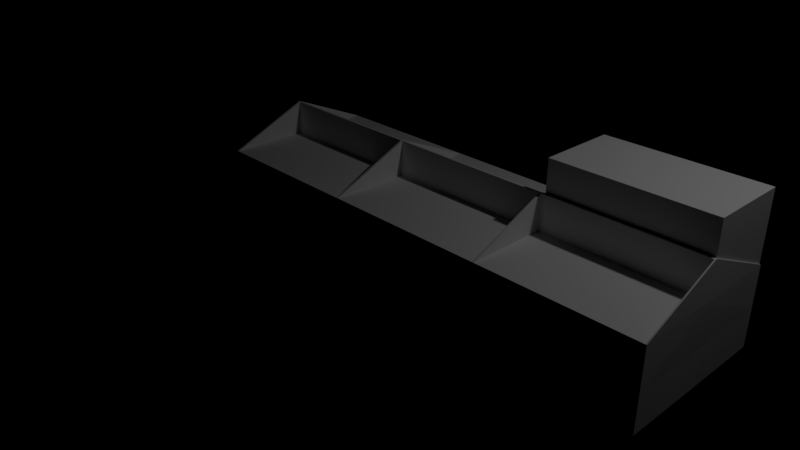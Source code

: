 # Source: capstoneProject_islandShelfs.blend  (saved by Blender 2.79.0; exported with 4.5.12 LTS)
import bpy
from mathutils import Matrix  # noqa: F401  (used for matrix-valued properties, if any)

bpy.ops.wm.read_factory_settings(use_empty=True)
scene = bpy.context.scene
scene.name = 'Scene'

# ---- collections
col_collection_1 = bpy.data.collections.new('Collection 1'); scene.collection.children.link(col_collection_1)
col_collection_3 = bpy.data.collections.new('Collection 3'); scene.collection.children.link(col_collection_3)

# ---- materials (node trees are filled in below, after node groups)
mat_material = bpy.data.materials.new('Material')
mat_material.alpha_threshold = 0.0
mat_material.use_transparent_shadow = False
mat_material.preview_render_type = 'CUBE'
mat_material.roughness = 0.5
mat_material_001 = bpy.data.materials.new('Material.001')
mat_material_001.alpha_threshold = 0.0
mat_material_001.use_transparent_shadow = False
mat_material_001.preview_render_type = 'CUBE'
mat_material_001.roughness = 0.5

# ---- material node trees

# ---- cameras
cam_camera = bpy.data.cameras.new('Camera')
cam_camera.clip_end = 100.0
cam_camera.lens = 35.0
cam_camera.sensor_width = 32.0
cam_camera.sensor_height = 18.0
cam_camera.ortho_scale = 7.314
cam_camera.dof.focus_distance = 0.0
cam_camera.dof.aperture_fstop = 128.0

# ---- lights
light_lamp = bpy.data.lights.new('Lamp', 'POINT')
light_lamp.transmission_factor = 0.0
light_lamp.cutoff_distance = 30.0
light_lamp.energy = 100.0
light_lamp.shadow_buffer_clip_start = 1.001
light_lamp.shadow_soft_size = 0.1
light_lamp.shadow_maximum_resolution = 0.006
light_lamp.use_absolute_resolution = True

# ---- meshes
me_cube_001 = bpy.data.meshes.new('Cube.001')
me_cube_001.from_pydata([(-2.727, -1.0, -0.05), (-2.727, -1.0, -0.02498), (-2.727, 1.0, -0.05), (-2.727, 1.0, -0.02498), (3.273, -1.0, -0.05), (3.273, -1.0, -0.02498), (3.273, 1.0, -0.05), (3.273, 1.0, -0.02498), (1.307, 1.0, -0.05), (1.307, 1.0, -0.02498), (1.307, -1.0, -0.05), (1.307, -1.0, -0.02498), (-0.7554, 1.0, -0.05), (-0.7554, -1.0, -0.02498), (-0.7554, 1.0, -0.02498), (-0.7554, -1.0, -0.05), (-2.727, 0.0295, -0.05), (-2.727, 0.0295, -0.02498), (3.273, 0.0295, -0.05), (3.273, 0.0295, -0.02498), (1.307, 0.0295, -0.02498), (1.307, 0.0295, -0.05), (-0.7554, 0.0295, -0.05), (-0.7554, 0.0295, -0.02498), (-2.727, 0.00275, -0.05), (3.275, 0.00275, -0.02498), (1.307, -0.01884, -0.02498), (1.307, 0.00275, -0.05), (-0.7554, 0.00275, -0.05), (-0.7554, -0.01883, -0.02498), (-2.727, 0.00275, -0.02498), (3.275, 0.00275, -0.05), (3.257, 1.0, -0.02498), (3.257, -1.0, -0.05), (3.257, 1.0, -0.05), (3.257, -1.0, -0.02498), (3.257, 0.0295, -0.02498), (3.257, 0.0295, -0.05), (3.257, -0.01884, -0.02498), (3.257, 0.00275, -0.05), (1.334, 1.0, -0.05), (1.334, -1.0, -0.02498), (1.334, 0.0295, -0.05), (1.334, 0.00275, -0.05), (1.334, 1.0, -0.02498), (1.334, -1.0, -0.05), (1.334, 0.0295, -0.02498), (1.334, -0.01884, -0.02498), (-0.7286, 1.0, -0.02498), (-0.7286, -1.0, -0.05), (-0.7286, 1.0, -0.05), (-0.7286, -1.0, -0.02498), (-0.7286, 0.0295, -0.02498), (-0.7286, 0.0295, -0.05), (-0.7286, -0.01884, -0.02498), (-0.7286, 0.00275, -0.05), (-2.701, 1.0, -0.05), (-2.701, -1.0, -0.02498), (-2.701, 1.0, -0.02498), (-2.701, -1.0, -0.05), (-2.701, 0.0295, -0.05), (-2.701, 0.0295, -0.02498), (-2.701, 0.00275, -0.05), (-2.701, -0.01883, -0.02498), (-2.727, -1.0, 0.3785), (-2.727, -1.0, 0.4021), (-2.727, 1.0, 0.3785), (-2.727, 1.0, 0.4021), (3.273, -1.0, 0.3785), (3.273, -1.0, 0.4021), (3.273, 1.0, 0.3785), (3.273, 1.0, 0.4021), (1.307, 1.0, 0.3785), (1.307, 1.0, 0.4021), (1.307, -1.0, 0.3785), (1.307, -1.0, 0.4021), (-0.7554, 1.0, 0.3785), (-0.7554, -1.0, 0.4021), (-0.7554, 1.0, 0.4021), (-0.7554, -1.0, 0.3785), (-2.727, 0.0295, 0.3785), (-2.727, 0.0295, 0.4021), (3.273, 0.0295, 0.3785), (3.273, 0.0295, 0.4021), (1.307, 0.0295, 0.4021), (1.307, 0.0295, 0.3785), (-0.7554, 0.0295, 0.3785), (-0.7554, 0.0295, 0.4021), (-2.727, 0.00275, 0.3785), (3.273, 0.002748, 0.4021), (1.307, -0.01884, 0.4021), (1.307, -0.01884, 0.3785), (-0.7554, -0.01884, 0.3785), (-0.7554, -0.01883, 0.4021), (-2.727, 0.00275, 0.4021), (3.273, 0.00275, 0.3785), (3.257, 1.0, 0.4021), (3.257, -1.0, 0.3785), (3.257, 1.0, 0.3785), (3.257, -1.0, 0.4021), (3.257, 0.0295, 0.4021), (3.257, 0.0295, 0.3785), (3.257, -0.01884, 0.4021), (3.257, -0.01884, 0.3785), (1.334, 1.0, 0.3785), (1.334, -1.0, 0.4021), (1.334, 0.0295, 0.3785), (1.334, -0.01884, 0.3785), (1.334, 1.0, 0.4021), (1.334, -1.0, 0.3785), (1.334, 0.0295, 0.4021), (1.334, -0.01884, 0.4021), (-0.7286, 1.0, 0.4021), (-0.7286, -1.0, 0.3785), (-0.7286, 1.0, 0.3785), (-0.7286, -1.0, 0.4021), (-0.7286, 0.0295, 0.4021), (-0.7286, 0.0295, 0.3785), (-0.7286, -0.01884, 0.4021), (-0.7286, -0.01884, 0.3785), (-2.701, 1.0, 0.3785), (-2.701, -1.0, 0.4021), (-2.701, 1.0, 0.4021), (-2.701, -1.0, 0.3785), (-2.701, 0.0295, 0.3785), (-2.701, 0.0295, 0.4021), (-2.701, -0.01884, 0.3785), (-2.701, -0.01883, 0.4021), (-2.727, -1.0, 0.8803), (-2.727, -1.0, 0.9069), (-2.727, 1.0, 0.8803), (-2.727, 1.0, 0.9069), (3.273, -1.0, 0.8803), (3.273, -1.0, 0.9069), (3.273, 1.0, 0.8803), (3.273, 1.0, 0.9069), (1.307, 1.0, 0.8803), (1.307, 1.0, 0.9069), (1.307, -1.0, 0.8803), (1.307, -1.0, 0.9069), (-0.7554, 1.0, 0.8803), (-0.7554, -1.0, 0.9069), (-0.7554, 1.0, 0.9069), (-0.7554, -1.0, 0.8803), (-2.727, 0.0295, 0.8803), (-2.727, 0.0295, 0.9069), (3.281, 0.0295, 0.8803), (3.281, 0.0295, 0.9069), (1.307, 0.0295, 0.9069), (1.307, 0.0295, 0.8803), (-0.7554, 0.0295, 0.8803), (-0.7554, 0.0295, 0.9069), (-2.727, 0.00275, 0.8803), (3.281, 0.00275, 0.9069), (1.307, -0.01884, 0.9069), (1.307, -0.01884, 0.8803), (-0.7554, -0.01884, 0.8803), (-0.7554, -0.01883, 0.9069), (-2.727, 0.00275, 0.9069), (3.281, 0.002748, 0.8803), (3.257, 1.0, 0.9069), (3.257, -1.0, 0.8803), (3.257, 1.0, 0.8803), (3.257, -1.0, 0.9069), (3.257, 0.0295, 0.9069), (3.257, 0.0295, 0.8803), (3.257, -0.00275, 0.9069), (3.257, -0.01884, 0.8803), (1.334, 1.0, 0.8803), (1.334, -1.0, 0.9069), (1.334, 0.0295, 0.8803), (1.334, -0.01884, 0.8803), (1.334, 1.0, 0.9069), (1.334, -1.0, 0.8803), (1.334, 0.0295, 0.9069), (1.334, -0.00275, 0.9069), (-0.7286, 1.0, 0.9069), (-0.7286, -1.0, 0.8803), (-0.7286, 1.0, 0.8803), (-0.7286, -1.0, 0.9069), (-0.7286, 0.0295, 0.9069), (-0.7286, 0.0295, 0.8803), (-0.7286, -0.01884, 0.9069), (-0.7286, -0.01884, 0.8803), (-2.701, 1.0, 0.8803), (-2.701, -1.0, 0.9069), (-2.701, 1.0, 0.9069), (-2.701, -1.0, 0.8803), (-2.701, 0.0295, 0.8803), (-2.701, 0.0295, 0.9069), (-2.701, -0.01884, 0.8803), (-2.701, -0.01883, 0.9069), (-2.727, 0.00275, 1.335), (-2.727, 0.0295, 1.335), (-0.7286, 0.0295, 1.335), (1.307, 0.0295, 1.335), (3.257, 0.0295, 1.335), (3.273, 0.0295, 1.335), (-2.701, 0.0295, 1.335), (-0.7554, 0.0295, 1.335), (3.273, 0.00275, 1.335), (1.307, 0.00275, 1.335), (-0.7554, 0.00275, 1.335), (-0.7286, 0.00275, 1.335), (3.257, 0.00275, 1.335), (-2.701, 0.00275, 1.335), (1.334, 0.0295, 1.335), (1.334, 0.00275, 1.335)], [], [(16, 17, 3, 2), (34, 32, 7, 6), (31, 25, 5, 4), (59, 57, 1, 0), (39, 31, 4, 33), (63, 30, 1, 57), (47, 26, 11, 41), (55, 27, 10, 49), (45, 41, 11, 10), (50, 48, 9, 8), (56, 58, 14, 12), (62, 28, 15, 59), (54, 29, 13, 51), (49, 51, 13, 15), (48, 14, 23, 52), (56, 12, 22, 60), (50, 8, 21, 53), (44, 9, 20, 46), (58, 3, 17, 61), (34, 6, 18, 37), (6, 7, 19, 18), (24, 30, 17, 16), (0, 1, 30, 24), (52, 23, 29, 54), (60, 22, 28, 62), (53, 21, 27, 55), (46, 20, 26, 47), (61, 17, 30, 63), (37, 18, 31, 39), (18, 19, 25, 31), (42, 37, 39, 43), (19, 36, 38, 25), (40, 34, 37, 42), (7, 32, 36, 19), (4, 5, 35, 33), (25, 38, 35, 5), (43, 39, 33, 45), (40, 44, 32, 34), (8, 9, 44, 40), (27, 43, 45, 10), (8, 40, 42, 21), (21, 42, 43, 27), (36, 46, 47, 38), (32, 44, 46, 36), (33, 35, 41, 45), (38, 47, 41, 35), (22, 53, 55, 28), (20, 52, 54, 26), (12, 50, 53, 22), (9, 48, 52, 20), (10, 11, 51, 49), (26, 54, 51, 11), (12, 14, 48, 50), (28, 55, 49, 15), (23, 61, 63, 29), (16, 60, 62, 24), (14, 58, 61, 23), (2, 56, 60, 16), (24, 62, 59, 0), (2, 3, 58, 56), (29, 63, 57, 13), (15, 13, 57, 59), (80, 81, 67, 66), (98, 96, 71, 70), (123, 121, 65, 64), (103, 95, 68, 97), (127, 94, 65, 121), (111, 90, 75, 105), (119, 91, 74, 113), (109, 105, 75, 74), (114, 112, 73, 72), (120, 122, 78, 76), (126, 92, 79, 123), (118, 93, 77, 115), (113, 115, 77, 79), (112, 78, 87, 116), (120, 76, 86, 124), (114, 72, 85, 117), (108, 73, 84, 110), (122, 67, 81, 125), (98, 70, 82, 101), (83, 89, 69, 68, 95, 82, 70, 71), (88, 94, 81, 80), (64, 65, 94, 88), (116, 87, 93, 118), (124, 86, 92, 126), (117, 85, 91, 119), (110, 84, 90, 111), (125, 81, 94, 127), (101, 82, 95, 103), (106, 101, 103, 107), (83, 100, 102, 89), (104, 98, 101, 106), (71, 96, 100, 83), (68, 69, 99, 97), (89, 102, 99, 69), (107, 103, 97, 109), (104, 108, 96, 98), (72, 73, 108, 104), (91, 74, 109, 107), (72, 104, 106, 85), (85, 106, 107, 91), (100, 110, 111, 102), (96, 108, 110, 100), (97, 99, 105, 109), (102, 111, 105, 99), (86, 117, 119, 92), (84, 116, 118, 90), (76, 114, 117, 86), (73, 112, 116, 84), (74, 75, 115, 113), (90, 118, 115, 75), (76, 78, 112, 114), (92, 119, 113, 79), (87, 125, 127, 93), (80, 124, 126, 88), (78, 122, 125, 87), (66, 120, 124, 80), (88, 126, 123, 64), (66, 67, 122, 120), (93, 127, 121, 77), (79, 77, 121, 123), (144, 145, 131, 130), (162, 160, 135, 134), (187, 185, 129, 128), (167, 159, 132, 161), (191, 158, 129, 185), (175, 154, 139, 169), (183, 155, 138, 177), (173, 169, 139, 138), (178, 176, 137, 136), (184, 186, 142, 140), (190, 156, 143, 187), (182, 157, 141, 179), (177, 179, 141, 143), (176, 142, 151, 180), (184, 140, 150, 188), (178, 136, 149, 181), (172, 137, 148, 174), (186, 131, 145, 189), (162, 134, 146, 165), (152, 158, 145, 144), (128, 129, 158, 152), (174, 148, 195, 206), (188, 150, 156, 190), (181, 149, 155, 183), (180, 151, 199, 194), (175, 166, 204, 207), (165, 146, 159, 167), (170, 165, 167, 171), (145, 158, 192, 193), (168, 162, 165, 170), (135, 160, 164, 147), (132, 133, 163, 161), (153, 166, 163, 133), (171, 167, 161, 173), (168, 172, 160, 162), (136, 137, 172, 168), (155, 171, 173, 138), (136, 168, 170, 149), (149, 170, 171, 155), (148, 180, 194, 195), (160, 172, 174, 164), (161, 163, 169, 173), (166, 175, 169, 163), (150, 181, 183, 156), (191, 157, 202, 205), (140, 178, 181, 150), (137, 176, 180, 148), (138, 139, 179, 177), (154, 182, 179, 139), (140, 142, 176, 178), (156, 183, 177, 143), (164, 174, 206, 196), (144, 188, 190, 152), (142, 186, 189, 151), (130, 184, 188, 144), (152, 190, 187, 128), (130, 131, 186, 184), (157, 191, 185, 141), (143, 141, 185, 187), (86, 23, 61, 124), (17, 80, 124, 61), (61, 124, 126, 63), (23, 86, 92, 29), (126, 63, 29, 92), (88, 30, 63, 126), (88, 80, 17, 30), (58, 120, 124, 126, 63, 61), (3, 66, 120, 58), (80, 66, 3, 17), (1, 57, 123, 64), (63, 126, 123, 57), (64, 88, 30, 1), (94, 152, 144, 81), (125, 188, 150, 87), (93, 156, 190, 127), (150, 87, 93, 156), (87, 150, 181, 116), (156, 93, 118, 183), (116, 181, 183, 118), (140, 78, 87, 150), (144, 81, 125, 188), (122, 184, 188, 125), (67, 130, 184, 122), (144, 130, 67, 81), (94, 152, 190, 127), (188, 190, 187, 121, 127, 125), (65, 128, 152, 94), (187, 128, 65, 121), (112, 178, 181, 116), (78, 140, 178, 112), (93, 77, 143, 156), (118, 183, 177, 115), (177, 143, 77, 115), (92, 29, 13, 79), (29, 92, 119, 54), (54, 119, 113, 51), (51, 113, 79, 13), (86, 23, 52, 117), (117, 52, 54, 119), (114, 117, 52, 48), (76, 14, 23, 86), (14, 76, 114, 48), (116, 181, 149, 84), (84, 149, 155, 90), (183, 118, 90, 155), (90, 155, 171, 111), (149, 84, 110, 170), (170, 110, 111, 171), (155, 90, 75, 138), (171, 173, 105, 111), (173, 138, 75, 105), (136, 73, 84, 149), (168, 170, 110, 108), (136, 168, 108, 73), (117, 85, 20, 52), (119, 54, 26, 91), (85, 20, 26, 91), (85, 20, 46, 106), (26, 91, 107, 47), (106, 46, 47, 107), (91, 26, 11, 74), (107, 109, 41, 47), (109, 74, 11, 41), (72, 9, 20, 85), (104, 106, 46, 44), (72, 104, 44, 9), (110, 170, 165, 100), (171, 111, 102, 167), (165, 100, 102, 167), (167, 102, 89, 159), (100, 165, 146, 83), (83, 146, 159, 89), (167, 102, 99, 161), (159, 132, 69, 89), (132, 161, 99, 69), (162, 96, 100, 165), (71, 134, 146, 83), (162, 134, 71, 96), (46, 106, 101, 36), (107, 47, 38, 103), (101, 36, 38, 103), (103, 38, 25, 95), (36, 101, 82, 19), (19, 82, 95, 25), (103, 38, 35, 97), (95, 68, 5, 25), (68, 97, 35, 5), (98, 32, 36, 101), (7, 70, 82, 19), (98, 70, 7, 32), (194, 199, 202, 203), (206, 195, 201, 207), (198, 193, 192, 205), (195, 194, 203, 201), (199, 198, 205, 202), (159, 146, 134, 135, 147, 197, 200, 153, 133, 132), (182, 154, 201, 203), (154, 175, 207, 201), (157, 182, 203, 202), (189, 145, 193, 198), (147, 164, 196, 197), (151, 189, 198, 199), (158, 191, 205, 192), (166, 153, 200, 204), (191, 205, 185), (158, 129, 192), (205, 192, 129, 185), (198, 189, 186), (193, 131, 145), (193, 198, 186, 131), (151, 199, 142), (194, 180, 176), (142, 199, 194, 176), (157, 141, 202), (182, 203, 179), (203, 202, 141, 179), (206, 174, 172), (148, 195, 137), (137, 195, 206, 172), (164, 196, 160), (147, 135, 197), (196, 197, 135, 160), (154, 139, 201), (175, 207, 169), (207, 201, 139, 169), (166, 163, 204), (200, 204, 163, 133), (196, 206, 207, 204, 200, 197), (153, 200, 133)])
_uv = me_cube_001.uv_layers.new(name='light')
_uv.uv.foreach_set('vector', [0.9029, 0.9367, 0.9029, 0.9345, 0.9893, 0.9345, 0.9893, 0.9367, 0.5233, 0.08939, 0.5233, 0.0866, 0.525, 0.08666, 0.5249, 0.08939, 0.09014, 0.9863, 0.09014, 0.9886, 0.0008739, 0.9886, 0.0008739, 0.9863, 0.003621, 0.2792, 0.003624, 0.282, 0.0008739, 0.2819, 0.0009836, 0.2792, 0.523, 0.1828, 0.5247, 0.1828, 0.5239, 0.278, 0.5222, 0.278, 0.9812, 0.6971, 0.9831, 0.6994, 0.8939, 0.6994, 0.8939, 0.6971, 0.9794, 0.1538, 0.9794, 0.1562, 0.8921, 0.1562, 0.8921, 0.1537, 0.1767, 0.1834, 0.3513, 0.1831, 0.35, 0.2782, 0.1759, 0.2785, 0.3528, 0.2782, 0.3529, 0.281, 0.3499, 0.281, 0.35, 0.2782, 0.1779, 0.08874, 0.178, 0.08589, 0.3523, 0.08571, 0.3524, 0.08855, 0.006189, 0.08782, 0.006224, 0.0851, 0.1751, 0.08591, 0.1751, 0.08871, 0.004372, 0.1833, 0.1741, 0.1834, 0.1731, 0.2785, 0.003621, 0.2792, 0.9812, 0.7012, 0.9812, 0.7036, 0.8939, 0.7036, 0.8939, 0.7012, 0.1759, 0.2785, 0.1759, 0.2813, 0.173, 0.2813, 0.1731, 0.2785, 0.9861, 0.5381, 0.9861, 0.5405, 0.8997, 0.5405, 0.8997, 0.5381, 0.006189, 0.08782, 0.1751, 0.08871, 0.1741, 0.1806, 0.004384, 0.1805, 0.1779, 0.08874, 0.3524, 0.08855, 0.3513, 0.1803, 0.1767, 0.1806, 0.08727, 0.9822, 0.08727, 0.9846, 0.0008739, 0.9846, 0.0008739, 0.9822, 0.9885, 0.4052, 0.9885, 0.4075, 0.9021, 0.4075, 0.9021, 0.4052, 0.5233, 0.08939, 0.5249, 0.08939, 0.5246, 0.18, 0.523, 0.18, 0.9893, 0.9385, 0.9893, 0.9407, 0.9029, 0.9407, 0.9029, 0.9385, 0.167, 0.8971, 0.167, 0.8949, 0.1694, 0.8949, 0.1694, 0.8971, 0.8791, 0.3552, 0.8791, 0.353, 0.9683, 0.353, 0.9683, 0.3552, 0.361, 0.8584, 0.3634, 0.8584, 0.3634, 0.8627, 0.361, 0.8627, 0.004384, 0.1805, 0.1741, 0.1806, 0.1741, 0.1834, 0.004372, 0.1833, 0.1767, 0.1806, 0.3513, 0.1803, 0.3513, 0.1831, 0.1767, 0.1834, 0.1779, 0.719, 0.1779, 0.7214, 0.1736, 0.7214, 0.1736, 0.719, 0.361, 0.8705, 0.3633, 0.8705, 0.3633, 0.8729, 0.361, 0.8748, 0.523, 0.18, 0.5246, 0.18, 0.5247, 0.1828, 0.523, 0.1828, 0.4936, 0.8918, 0.4936, 0.894, 0.4912, 0.894, 0.4912, 0.8918, 0.354, 0.1803, 0.523, 0.18, 0.523, 0.1828, 0.354, 0.1831, 0.531, 0.3655, 0.531, 0.3669, 0.5267, 0.3669, 0.5287, 0.3654, 0.3551, 0.08856, 0.5233, 0.08939, 0.523, 0.18, 0.354, 0.1803, 0.721, 0.8931, 0.721, 0.8945, 0.6376, 0.8945, 0.6376, 0.8931, 0.5239, 0.278, 0.524, 0.2809, 0.5222, 0.2809, 0.5222, 0.278, 0.9814, 0.7219, 0.9795, 0.7234, 0.8939, 0.7234, 0.8939, 0.7219, 0.354, 0.1831, 0.523, 0.1828, 0.5222, 0.278, 0.3528, 0.2782, 0.3551, 0.08856, 0.3552, 0.08576, 0.5233, 0.0866, 0.5233, 0.08939, 0.3524, 0.08855, 0.3523, 0.08571, 0.3552, 0.08576, 0.3551, 0.08856, 0.3513, 0.1831, 0.354, 0.1831, 0.3528, 0.2782, 0.35, 0.2782, 0.3524, 0.08855, 0.3551, 0.08856, 0.354, 0.1803, 0.3513, 0.1803, 0.3513, 0.1803, 0.354, 0.1803, 0.354, 0.1831, 0.3513, 0.1831, 0.8843, 0.9809, 0.713, 0.9809, 0.713, 0.9766, 0.8843, 0.9766, 0.5233, 0.0866, 0.3552, 0.08576, 0.3556, 0.0009692, 0.5237, 0.001808, 0.5222, 0.278, 0.5222, 0.2809, 0.3529, 0.281, 0.3528, 0.2782, 0.5223, 0.3673, 0.353, 0.3674, 0.3529, 0.281, 0.5222, 0.2809, 0.1741, 0.1806, 0.1767, 0.1806, 0.1767, 0.1834, 0.1741, 0.1834, 0.8903, 0.1763, 0.7092, 0.1763, 0.7092, 0.172, 0.8903, 0.172, 0.1751, 0.08871, 0.1779, 0.08874, 0.1767, 0.1806, 0.1741, 0.1806, 0.3523, 0.08571, 0.178, 0.08589, 0.1779, 0.00276, 0.3522, 0.002576, 0.35, 0.2782, 0.3499, 0.281, 0.1759, 0.2813, 0.1759, 0.2785, 0.3501, 0.3649, 0.1761, 0.3652, 0.1759, 0.2813, 0.3499, 0.281, 0.1751, 0.08871, 0.1751, 0.08591, 0.178, 0.08589, 0.1779, 0.08874, 0.1741, 0.1834, 0.1767, 0.1834, 0.1759, 0.2785, 0.1731, 0.2785, 0.539, 0.9754, 0.3658, 0.9754, 0.3658, 0.9711, 0.539, 0.9711, 0.00183, 0.1805, 0.004384, 0.1805, 0.004372, 0.1833, 0.001806, 0.1832, 0.1751, 0.08591, 0.006224, 0.0851, 0.006629, 0.0008739, 0.1755, 0.001684, 0.003548, 0.08778, 0.006189, 0.08782, 0.004384, 0.1805, 0.00183, 0.1805, 0.001806, 0.1832, 0.004372, 0.1833, 0.003621, 0.2792, 0.0009836, 0.2792, 0.003548, 0.08778, 0.003507, 0.08513, 0.006224, 0.0851, 0.006189, 0.08782, 0.1734, 0.3668, 0.003962, 0.3674, 0.003624, 0.282, 0.173, 0.2813, 0.1731, 0.2785, 0.173, 0.2813, 0.003624, 0.282, 0.003621, 0.2792, 0.9029, 0.9484, 0.9029, 0.9463, 0.9893, 0.9463, 0.9893, 0.9484, 0.8753, 0.2672, 0.8753, 0.2642, 0.8773, 0.2642, 0.8773, 0.2672, 0.5301, 0.2652, 0.5301, 0.2682, 0.5267, 0.2682, 0.5268, 0.2651, 0.9866, 0.9611, 0.9886, 0.9626, 0.9029, 0.9626, 0.9029, 0.9611, 0.6281, 0.9794, 0.63, 0.9817, 0.5408, 0.9817, 0.5408, 0.9794, 0.9794, 0.1621, 0.9794, 0.1645, 0.8921, 0.1645, 0.8921, 0.1621, 0.1834, 0.3692, 0.3641, 0.3692, 0.3641, 0.4563, 0.1834, 0.4563, 0.1554, 0.8949, 0.1554, 0.897, 0.153, 0.897, 0.153, 0.8949, 0.5267, 0.09016, 0.5268, 0.087, 0.7074, 0.087, 0.7074, 0.09016, 0.5467, 0.6357, 0.5467, 0.6326, 0.7195, 0.6326, 0.7194, 0.6357, 0.5301, 0.1781, 0.7028, 0.178, 0.7028, 0.2651, 0.5301, 0.2652, 0.9812, 0.7053, 0.9812, 0.7077, 0.8939, 0.7077, 0.8939, 0.7053, 0.1596, 0.8949, 0.1596, 0.897, 0.1572, 0.897, 0.1572, 0.8949, 0.6272, 0.9835, 0.6272, 0.9859, 0.5408, 0.9859, 0.5408, 0.9835, 0.5467, 0.6357, 0.7194, 0.6357, 0.7194, 0.7218, 0.5467, 0.7218, 0.5267, 0.09016, 0.7074, 0.09016, 0.7074, 0.1763, 0.5267, 0.1763, 0.7994, 0.9826, 0.7994, 0.985, 0.713, 0.985, 0.713, 0.9826, 0.1783, 0.9863, 0.1783, 0.9887, 0.09188, 0.9887, 0.09188, 0.9863, 0.721, 0.8963, 0.721, 0.8977, 0.6376, 0.8977, 0.6376, 0.8963, 0.6184, 0.3636, 0.616, 0.3636, 0.5267, 0.3636, 0.5267, 0.3615, 0.616, 0.3615, 0.6184, 0.3615, 0.7048, 0.3615, 0.7048, 0.3636, 0.4791, 0.8978, 0.4791, 0.8957, 0.4815, 0.8957, 0.4815, 0.8978, 0.3658, 0.9895, 0.3658, 0.9874, 0.4551, 0.9874, 0.4551, 0.9895, 0.361, 0.8645, 0.3634, 0.8645, 0.3634, 0.8688, 0.361, 0.8688, 0.0008739, 0.964, 0.1741, 0.964, 0.1741, 0.9683, 0.000874, 0.9683, 0.7092, 0.1537, 0.8903, 0.1537, 0.8903, 0.1581, 0.7092, 0.1581, 0.1532, 0.8908, 0.1532, 0.8932, 0.1489, 0.8932, 0.1489, 0.8908, 0.361, 0.8766, 0.3633, 0.8766, 0.3633, 0.8789, 0.361, 0.8809, 0.5371, 0.3654, 0.5371, 0.3668, 0.5347, 0.3668, 0.5328, 0.3654, 0.1929, 0.9722, 0.3641, 0.9722, 0.3641, 0.9765, 0.1929, 0.9765, 0.5431, 0.3654, 0.5431, 0.3668, 0.5388, 0.3668, 0.5408, 0.3654, 0.7045, 0.2672, 0.8753, 0.2672, 0.8753, 0.3534, 0.7045, 0.3534, 0.721, 0.8899, 0.721, 0.8913, 0.6376, 0.8913, 0.6376, 0.8898, 0.7212, 0.4546, 0.7212, 0.4576, 0.7192, 0.4576, 0.7192, 0.4546, 0.9885, 0.9644, 0.9867, 0.9658, 0.9029, 0.9658, 0.9029, 0.9644, 0.5484, 0.3675, 0.7192, 0.3675, 0.7192, 0.4546, 0.5484, 0.4546, 0.7045, 0.2672, 0.7046, 0.2642, 0.8753, 0.2642, 0.8753, 0.2672, 0.1489, 0.897, 0.1489, 0.8949, 0.1513, 0.8949, 0.1513, 0.897, 0.9794, 0.1686, 0.8921, 0.1686, 0.8921, 0.1662, 0.9794, 0.1662, 0.4522, 0.9832, 0.4522, 0.9856, 0.3658, 0.9856, 0.3658, 0.9832, 0.1592, 0.8908, 0.1592, 0.8932, 0.1549, 0.8932, 0.1549, 0.8908, 0.5371, 0.9815, 0.3658, 0.9815, 0.3658, 0.9772, 0.5371, 0.9772, 0.8753, 0.2642, 0.7046, 0.2642, 0.7046, 0.178, 0.8753, 0.178, 0.7192, 0.4546, 0.7192, 0.4576, 0.5484, 0.4576, 0.5484, 0.4546, 0.7192, 0.5447, 0.5484, 0.5447, 0.5484, 0.4576, 0.7192, 0.4576, 0.1713, 0.8908, 0.1713, 0.8932, 0.167, 0.8932, 0.167, 0.8908, 0.8903, 0.1702, 0.7092, 0.1702, 0.7092, 0.1659, 0.8903, 0.1659, 0.9724, 0.9848, 0.9724, 0.9871, 0.886, 0.9871, 0.886, 0.9848, 0.7074, 0.087, 0.5268, 0.087, 0.5268, 0.0008739, 0.7074, 0.0008739, 0.3641, 0.4563, 0.3641, 0.4594, 0.1834, 0.4594, 0.1834, 0.4563, 0.3641, 0.5465, 0.1834, 0.5465, 0.1834, 0.4594, 0.3641, 0.4594, 0.1634, 0.8973, 0.1613, 0.8973, 0.1613, 0.8949, 0.1634, 0.8949, 0.9812, 0.7136, 0.9812, 0.716, 0.8939, 0.716, 0.8939, 0.7136, 0.6352, 0.9694, 0.462, 0.9694, 0.462, 0.9651, 0.6352, 0.9651, 0.4653, 0.8918, 0.4653, 0.8941, 0.461, 0.8941, 0.4629, 0.8918, 0.7195, 0.6326, 0.5467, 0.6326, 0.5467, 0.5465, 0.7195, 0.5465, 0.2793, 0.9865, 0.2793, 0.9888, 0.1929, 0.9888, 0.1929, 0.9865, 0.2821, 0.9782, 0.2802, 0.9806, 0.1929, 0.9805, 0.1929, 0.9782, 0.5434, 0.6356, 0.5434, 0.6326, 0.5467, 0.6326, 0.5467, 0.6357, 0.7028, 0.3553, 0.5301, 0.3553, 0.5301, 0.2682, 0.7028, 0.2682, 0.7028, 0.2651, 0.7028, 0.2682, 0.5301, 0.2682, 0.5301, 0.2652, 0.9009, 0.7656, 0.9009, 0.7633, 0.9873, 0.7633, 0.9873, 0.7656, 0.181, 0.668, 0.181, 0.6704, 0.1796, 0.6704, 0.1796, 0.668, 0.3688, 0.6337, 0.3688, 0.6367, 0.3658, 0.6367, 0.3659, 0.6337, 0.6267, 0.9876, 0.6286, 0.9897, 0.5408, 0.9891, 0.5408, 0.9876, 0.9733, 0.9807, 0.9753, 0.983, 0.886, 0.983, 0.886, 0.9807, 0.6296, 0.9753, 0.6281, 0.9777, 0.5408, 0.9777, 0.5408, 0.9753, 0.0008876, 0.3692, 0.1817, 0.3692, 0.1817, 0.4563, 0.0008876, 0.4563, 0.176, 0.7231, 0.176, 0.7255, 0.1736, 0.7255, 0.1736, 0.7231, 0.3658, 0.4585, 0.3659, 0.4554, 0.5466, 0.4554, 0.5466, 0.4585, 0.1864, 0.6375, 0.1864, 0.6345, 0.3592, 0.6345, 0.3592, 0.6375, 0.3688, 0.5465, 0.5417, 0.5465, 0.5417, 0.6337, 0.3688, 0.6337, 0.9812, 0.7095, 0.9812, 0.7118, 0.8939, 0.7118, 0.8939, 0.7095, 0.3634, 0.8826, 0.3634, 0.885, 0.361, 0.885, 0.361, 0.8826, 0.9861, 0.5422, 0.9861, 0.5446, 0.8997, 0.5446, 0.8997, 0.5422, 0.1864, 0.6375, 0.3592, 0.6375, 0.3592, 0.7237, 0.1864, 0.7237, 0.3658, 0.4585, 0.5466, 0.4585, 0.5466, 0.5447, 0.3658, 0.5447, 0.1754, 0.9822, 0.1754, 0.9846, 0.08901, 0.9846, 0.08901, 0.9822, 0.9885, 0.4495, 0.9885, 0.4518, 0.9021, 0.4518, 0.9021, 0.4495, 0.988, 0.9508, 0.988, 0.9523, 0.9029, 0.9523, 0.9029, 0.9502, 0.4852, 0.8942, 0.4852, 0.8918, 0.4876, 0.8918, 0.4876, 0.8942, 0.886, 0.9789, 0.886, 0.9766, 0.9753, 0.9766, 0.9753, 0.9789, 0.9076, 0.8585, 0.91, 0.8585, 0.91, 0.8967, 0.9076, 0.8967, 0.0008739, 0.9701, 0.1741, 0.9701, 0.1741, 0.9744, 0.000874, 0.9744, 0.7092, 0.1598, 0.8903, 0.1598, 0.8903, 0.1641, 0.7092, 0.1641, 0.9159, 0.8585, 0.9183, 0.8585, 0.9183, 0.8967, 0.9159, 0.8967, 0.3658, 0.8142, 0.5371, 0.8142, 0.5371, 0.8524, 0.3658, 0.8524, 0.4834, 0.8918, 0.4834, 0.8939, 0.4811, 0.8939, 0.4791, 0.8918, 0.0008739, 0.9761, 0.1721, 0.9761, 0.1721, 0.9804, 0.0008739, 0.9804, 0.919, 0.178, 0.9213, 0.178, 0.9213, 0.2162, 0.919, 0.2162, 0.7212, 0.6357, 0.8921, 0.6357, 0.8921, 0.7219, 0.7212, 0.7219, 0.988, 0.9546, 0.988, 0.9561, 0.9029, 0.9561, 0.9029, 0.954, 0.181, 0.6721, 0.181, 0.6745, 0.1796, 0.6745, 0.1796, 0.6721, 0.9904, 0.9425, 0.9899, 0.9446, 0.9029, 0.944, 0.9029, 0.9425, 0.0008846, 0.5484, 0.1718, 0.5484, 0.1718, 0.6356, 0.0008846, 0.6356, 0.7212, 0.6357, 0.7212, 0.6327, 0.8921, 0.6327, 0.8921, 0.6357, 0.3611, 0.7678, 0.3611, 0.7654, 0.3635, 0.7654, 0.3635, 0.7678, 0.9794, 0.1579, 0.9794, 0.1603, 0.8921, 0.1603, 0.8921, 0.1579, 0.2793, 0.9823, 0.2793, 0.9847, 0.1929, 0.9847, 0.1929, 0.9823, 0.1653, 0.8908, 0.1653, 0.8932, 0.161, 0.8932, 0.161, 0.8908, 0.3592, 0.8522, 0.178, 0.8522, 0.178, 0.8141, 0.3592, 0.8141, 0.8921, 0.6327, 0.7212, 0.6327, 0.7212, 0.5465, 0.8921, 0.5465, 0.1718, 0.6356, 0.1718, 0.6386, 0.0008739, 0.6386, 0.0008846, 0.6356, 0.1718, 0.7272, 0.0008739, 0.7272, 0.0008739, 0.6386, 0.1718, 0.6386, 0.4713, 0.8918, 0.4713, 0.8942, 0.467, 0.8942, 0.467, 0.8918, 0.0008739, 0.7733, 0.1741, 0.7732, 0.1741, 0.8114, 0.0008841, 0.8115, 0.987, 0.4938, 0.987, 0.4962, 0.9006, 0.4962, 0.9006, 0.4938, 0.5466, 0.4554, 0.3659, 0.4554, 0.3659, 0.3692, 0.5466, 0.3692, 0.1817, 0.4563, 0.1817, 0.4595, 0.0008739, 0.4595, 0.0008876, 0.4563, 0.1817, 0.5466, 0.0008739, 0.5466, 0.0008739, 0.4595, 0.1817, 0.4595, 0.3634, 0.8891, 0.361, 0.8891, 0.361, 0.8867, 0.3634, 0.8867, 0.9812, 0.7177, 0.9812, 0.7201, 0.8939, 0.7201, 0.8939, 0.7177, 0.8804, 0.03902, 0.7092, 0.03902, 0.7092, 0.000874, 0.8804, 0.0008739, 0.4774, 0.8918, 0.4774, 0.8941, 0.4731, 0.8941, 0.475, 0.8918, 0.3592, 0.6345, 0.1864, 0.6345, 0.1864, 0.5483, 0.3592, 0.5482, 0.7994, 0.9868, 0.7994, 0.9891, 0.713, 0.9891, 0.713, 0.9868, 0.9814, 0.1704, 0.9794, 0.1727, 0.8921, 0.1727, 0.8921, 0.1704, 0.1834, 0.6375, 0.1834, 0.6345, 0.1864, 0.6345, 0.1864, 0.6375, 0.5417, 0.7238, 0.3688, 0.7239, 0.3688, 0.6367, 0.5416, 0.6367, 0.5417, 0.6337, 0.5416, 0.6367, 0.3688, 0.6367, 0.3688, 0.6337, 0.8823, 0.04077, 0.8823, 0.07668, 0.7092, 0.07668, 0.7092, 0.04077, 0.1471, 0.8908, 0.1471, 0.9267, 0.1448, 0.9267, 0.1448, 0.8908, 0.4895, 0.8541, 0.4895, 0.89, 0.4852, 0.89, 0.4852, 0.8541, 0.4834, 0.8541, 0.4834, 0.89, 0.4791, 0.89, 0.4791, 0.8541, 0.7092, 0.1143, 0.7092, 0.07843, 0.8823, 0.07843, 0.8823, 0.1143, 0.9029, 0.8944, 0.9029, 0.8585, 0.9059, 0.8585, 0.9059, 0.8944, 0.131, 0.9267, 0.1287, 0.9267, 0.1287, 0.8908, 0.131, 0.8908, 0.9885, 0.4118, 0.9885, 0.4477, 0.9021, 0.4477, 0.4912, 0.89, 0.4912, 0.8541, 0.9021, 0.4118, 0.1431, 0.8908, 0.1431, 0.9267, 0.1407, 0.9267, 0.1407, 0.8908, 0.9009, 0.8563, 0.9009, 0.7699, 0.9369, 0.7699, 0.9369, 0.8563, 0.1367, 0.8908, 0.139, 0.8908, 0.139, 0.9267, 0.1367, 0.9267, 0.9714, 0.04077, 0.9714, 0.07668, 0.8841, 0.07668, 0.8841, 0.04077, 0.8119, 0.9345, 0.9011, 0.9345, 0.9011, 0.9704, 0.8119, 0.9704, 0.5203, 0.8541, 0.5203, 0.8967, 0.518, 0.8967, 0.518, 0.8541, 0.5488, 0.7682, 0.5488, 0.7256, 0.722, 0.7256, 0.722, 0.7682, 0.1741, 0.7289, 0.1741, 0.7715, 0.0008739, 0.7715, 0.0008739, 0.7289, 0.1736, 0.6796, 0.1736, 0.637, 0.1779, 0.637, 0.1779, 0.6796, 0.5079, 0.8541, 0.5079, 0.8967, 0.5056, 0.8967, 0.5056, 0.8541, 0.4973, 0.8967, 0.4973, 0.8541, 0.4997, 0.8541, 0.4997, 0.8967, 0.1779, 0.5927, 0.1779, 0.6353, 0.1736, 0.6353, 0.1736, 0.5927, 0.8992, 0.7699, 0.8992, 0.8125, 0.8128, 0.8125, 0.8128, 0.7699, 0.5261, 0.8967, 0.5261, 0.8541, 0.5285, 0.8541, 0.5285, 0.8967, 0.9003, 0.3675, 0.9003, 0.4101, 0.8139, 0.4101, 0.8139, 0.3675, 0.5325, 0.8541, 0.5325, 0.8967, 0.5302, 0.8967, 0.5302, 0.8541, 0.8139, 0.4118, 0.9003, 0.4118, 0.9003, 0.4544, 0.8139, 0.4544, 0.3641, 0.5482, 0.3641, 0.5908, 0.3611, 0.5908, 0.3611, 0.5482, 0.1779, 0.5909, 0.1736, 0.5909, 0.7237, 0.7682, 0.7237, 0.7256, 0.1736, 0.5484, 0.1779, 0.5484, 0.7229, 0.4544, 0.7229, 0.4118, 0.8122, 0.4118, 0.8122, 0.4544, 0.5244, 0.8967, 0.5221, 0.8967, 0.5221, 0.8541, 0.5244, 0.8541, 0.8992, 0.8142, 0.8992, 0.8568, 0.8128, 0.8568, 0.8128, 0.8142, 0.5038, 0.8541, 0.5038, 0.8967, 0.5014, 0.8967, 0.5014, 0.8541, 0.8098, 0.4561, 0.8098, 0.5435, 0.7672, 0.5435, 0.7672, 0.4561, 0.4532, 0.8541, 0.4532, 0.8967, 0.3658, 0.8967, 0.3658, 0.8541, 0.5121, 0.8967, 0.5097, 0.8967, 0.5097, 0.8541, 0.5121, 0.8541, 0.9714, 0.07843, 0.9714, 0.1143, 0.8841, 0.1143, 0.8841, 0.07843, 0.1186, 0.8908, 0.1186, 0.9267, 0.1163, 0.9267, 0.1163, 0.8908, 0.9812, 0.6218, 0.9812, 0.6577, 0.8939, 0.6577, 0.8939, 0.6218, 0.1104, 0.8908, 0.1104, 0.9267, 0.108, 0.9267, 0.108, 0.8908, 0.1204, 0.9267, 0.1204, 0.8908, 0.1228, 0.8908, 0.1228, 0.9267, 0.4731, 0.89, 0.4731, 0.8541, 0.4774, 0.8541, 0.4774, 0.89, 0.987, 0.4921, 0.9006, 0.4921, 0.9006, 0.4561, 0.987, 0.4561, 0.9873, 0.7256, 0.9873, 0.7615, 0.9009, 0.7615, 0.9009, 0.7256, 0.1145, 0.8908, 0.1145, 0.9267, 0.1121, 0.9267, 0.1121, 0.8908, 0.3658, 0.7682, 0.3658, 0.7256, 0.547, 0.7256, 0.547, 0.7682, 0.3553, 0.7698, 0.3553, 0.8123, 0.351, 0.8123, 0.351, 0.7698, 0.178, 0.768, 0.178, 0.7255, 0.3592, 0.7255, 0.3592, 0.768, 0.3635, 0.7211, 0.3635, 0.7637, 0.3611, 0.7637, 0.3611, 0.7211, 0.361, 0.8567, 0.361, 0.8141, 0.3634, 0.8141, 0.3634, 0.8567, 0.3571, 0.8123, 0.3571, 0.7698, 0.3614, 0.7698, 0.3614, 0.8123, 0.8111, 0.8142, 0.8111, 0.8568, 0.7237, 0.8568, 0.7237, 0.8142, 0.8989, 0.4987, 0.8115, 0.4987, 0.8115, 0.4561, 0.8989, 0.4561, 0.1762, 0.8957, 0.1738, 0.8957, 0.1738, 0.8531, 0.1762, 0.8531, 0.8101, 0.8585, 0.8101, 0.9011, 0.7237, 0.9011, 0.7237, 0.8585, 0.8992, 0.7682, 0.8128, 0.7682, 0.8128, 0.7256, 0.8992, 0.7256, 0.3635, 0.7194, 0.3611, 0.7194, 0.3611, 0.6768, 0.3635, 0.6768, 0.5388, 0.8522, 0.72, 0.8522, 0.72, 0.8881, 0.5388, 0.8881, 0.178, 0.8899, 0.178, 0.854, 0.3592, 0.854, 0.3592, 0.8899, 0.461, 0.89, 0.461, 0.8541, 0.4653, 0.8541, 0.4653, 0.89, 0.09969, 0.9267, 0.09969, 0.8908, 0.1021, 0.8908, 0.1021, 0.9267, 0.9267, 0.8585, 0.9267, 0.8944, 0.9243, 0.8944, 0.9243, 0.8585, 0.1736, 0.7172, 0.1736, 0.6813, 0.1779, 0.6813, 0.1779, 0.7172, 0.8004, 0.9389, 0.8004, 0.9748, 0.713, 0.9748, 0.713, 0.9389, 0.9812, 0.5824, 0.8939, 0.5824, 0.8939, 0.5465, 0.9812, 0.5465, 0.1062, 0.9267, 0.1038, 0.9267, 0.1038, 0.8908, 0.1062, 0.8908, 0.9885, 0.3675, 0.9885, 0.4034, 0.9021, 0.4034, 0.9021, 0.3675, 0.9803, 0.6954, 0.8939, 0.6954, 0.8939, 0.6595, 0.9803, 0.6595, 0.9255, 0.2139, 0.9231, 0.2139, 0.9231, 0.178, 0.9255, 0.178, 0.3658, 0.8125, 0.3658, 0.7699, 0.5371, 0.7699, 0.5371, 0.8125, 0.178, 0.8123, 0.178, 0.7698, 0.3493, 0.7698, 0.3493, 0.8123, 0.4549, 0.8967, 0.4549, 0.8541, 0.4592, 0.8541, 0.4592, 0.8967, 0.3611, 0.6351, 0.3611, 0.5926, 0.3635, 0.5926, 0.364, 0.6351, 0.5364, 0.8541, 0.5364, 0.8967, 0.5343, 0.8967, 0.535, 0.8541, 0.5162, 0.8541, 0.5162, 0.8967, 0.5138, 0.8967, 0.5138, 0.8541, 0.8111, 0.7699, 0.8111, 0.8125, 0.7237, 0.8125, 0.7237, 0.7699, 0.8122, 0.4101, 0.7229, 0.4101, 0.7229, 0.3675, 0.8122, 0.3675, 0.181, 0.5909, 0.1796, 0.5909, 0.1796, 0.5484, 0.181, 0.5484, 0.7229, 0.4575, 0.7655, 0.4575, 0.7655, 0.5439, 0.7229, 0.5439, 0.8979, 0.5005, 0.8979, 0.543, 0.8115, 0.543, 0.8115, 0.5004, 0.7229, 0.4575, 0.7229, 0.4561, 0.7655, 0.4561, 0.7655, 0.4575, 0.0008739, 0.889, 0.0008739, 0.8531, 0.1721, 0.8531, 0.1721, 0.889, 0.7092, 0.152, 0.7092, 0.1161, 0.8804, 0.1161, 0.8804, 0.152, 0.467, 0.89, 0.467, 0.8541, 0.4713, 0.8541, 0.4713, 0.89, 0.92, 0.8944, 0.92, 0.8585, 0.9225, 0.8585, 0.9224, 0.8944, 0.181, 0.5927, 0.181, 0.6286, 0.1796, 0.6286, 0.1796, 0.5927, 0.1269, 0.8908, 0.1269, 0.9267, 0.1245, 0.9267, 0.1245, 0.8908, 0.9812, 0.5841, 0.9812, 0.6201, 0.8939, 0.6201, 0.8939, 0.5841, 0.3641, 0.9704, 0.2748, 0.9704, 0.2748, 0.9345, 0.3641, 0.9345, 0.181, 0.6663, 0.1796, 0.6663, 0.1796, 0.6304, 0.181, 0.6304, 0.9685, 0.1161, 0.9685, 0.152, 0.8821, 0.152, 0.8821, 0.1161, 0.9861, 0.5004, 0.9861, 0.5364, 0.8997, 0.5364, 0.8997, 0.5004, 0.9685, 0.1161, 0.9699, 0.1161, 0.9699, 0.152, 0.9685, 0.152, 0.6863, 0.3597, 0.6836, 0.3597, 0.6836, 0.357, 0.6863, 0.357, 0.8433, 0.3598, 0.8406, 0.3598, 0.8406, 0.3571, 0.8433, 0.3571, 0.5294, 0.3597, 0.5268, 0.3598, 0.5267, 0.3571, 0.5294, 0.3571, 0.8406, 0.3598, 0.6863, 0.3597, 0.6863, 0.357, 0.8406, 0.3571, 0.6836, 0.3597, 0.5294, 0.3597, 0.5294, 0.3571, 0.6836, 0.357, 0.6281, 0.7699, 0.6305, 0.7699, 0.7168, 0.7699, 0.7168, 0.7723, 0.6305, 0.7723, 0.6305, 0.8104, 0.6281, 0.8104, 0.6281, 0.7723, 0.5388, 0.7723, 0.5388, 0.7699, 0.5388, 0.8122, 0.72, 0.8122, 0.72, 0.8504, 0.5388, 0.8504, 0.7186, 0.7699, 0.7214, 0.77, 0.721, 0.8081, 0.7186, 0.8081, 0.9118, 0.8585, 0.9142, 0.8585, 0.9142, 0.8967, 0.9118, 0.8967, 0.919, 0.2179, 0.9213, 0.2179, 0.9213, 0.2561, 0.919, 0.2561, 0.1328, 0.8908, 0.1349, 0.8908, 0.1349, 0.9289, 0.1335, 0.9289, 0.1741, 0.8514, 0.0008739, 0.8514, 0.0008739, 0.8132, 0.1741, 0.8132, 0.3611, 0.6369, 0.3641, 0.6369, 0.3634, 0.6751, 0.3611, 0.6751, 0.923, 0.2179, 0.9252, 0.2179, 0.9244, 0.2561, 0.923, 0.2561, 0.4462, 0.8984, 0.4629, 0.9328, 0.3658, 0.9328, 0.8791, 0.2673, 0.8791, 0.178, 0.9172, 0.2673, 0.2729, 0.966, 0.2729, 0.9683, 0.1758, 0.9683, 0.1758, 0.966, 0.8791, 0.3471, 0.8791, 0.3089, 0.9655, 0.3089, 0.8821, 0.0008739, 0.9685, 0.03902, 0.8821, 0.03902, 0.8119, 0.9745, 0.8119, 0.9722, 0.9063, 0.9722, 0.9063, 0.9745, 0.01628, 0.9623, 0.0008739, 0.9274, 0.09531, 0.9274, 0.3658, 0.9694, 0.3813, 0.9345, 0.4603, 0.9694, 0.6352, 0.9735, 0.5408, 0.9735, 0.5408, 0.9711, 0.6352, 0.9711, 0.2584, 0.926, 0.178, 0.8916, 0.2751, 0.8916, 0.7934, 0.9028, 0.8101, 0.9372, 0.713, 0.9372, 0.9024, 0.3615, 0.9024, 0.3639, 0.8053, 0.3639, 0.8053, 0.3615, 0.8791, 0.3072, 0.8791, 0.269, 0.9655, 0.269, 0.1934, 0.9626, 0.178, 0.9277, 0.2725, 0.9277, 0.9735, 0.3512, 0.8791, 0.3512, 0.8791, 0.3488, 0.9735, 0.3488, 0.5542, 0.9614, 0.5388, 0.9265, 0.6332, 0.9265, 0.2769, 0.8916, 0.3633, 0.8917, 0.2769, 0.9298, 0.9029, 0.9594, 0.9029, 0.9579, 0.99, 0.9579, 0.99, 0.9594, 0.8922, 0.9328, 0.8119, 0.8984, 0.9089, 0.8984, 0.6204, 0.8898, 0.6359, 0.9247, 0.5388, 0.9247, 0.8036, 0.3615, 0.8036, 0.3639, 0.7065, 0.3639, 0.7065, 0.3615, 0.0825, 0.9257, 0.0008739, 0.8908, 0.09794, 0.8908, 0.9804, 0.1747, 0.9804, 0.1763, 0.8921, 0.1763, 0.8921, 0.1747, 0.9975, 0.3597, 0.8433, 0.3598, 0.8433, 0.3571, 0.9975, 0.357, 0.9991, 0.357, 0.9991, 0.3597, 0.9011, 0.8585, 0.9011, 0.8967, 0.8119, 0.8585])
_ca = me_cube_001.color_attributes.new('Col', 'BYTE_COLOR', 'CORNER')
_ca.data.foreach_set('color', [1.0, 1.0, 1.0, 1.0, 1.0, 1.0, 1.0, 1.0, 1.0, 1.0, 1.0, 1.0, 1.0, 1.0, 1.0, 1.0, 1.0, 1.0, 1.0, 1.0, 1.0, 1.0, 1.0, 1.0, 1.0, 1.0, 1.0, 1.0, 1.0, 1.0, 1.0, 1.0, 1.0, 1.0, 1.0, 1.0, 1.0, 1.0, 1.0, 1.0, 1.0, 1.0, 1.0, 1.0, 1.0, 1.0, 1.0, 1.0, 1.0, 1.0, 1.0, 1.0, 1.0, 1.0, 1.0, 1.0, 1.0, 1.0, 1.0, 1.0, 1.0, 1.0, 1.0, 1.0, 1.0, 1.0, 1.0, 1.0, 1.0, 1.0, 1.0, 1.0, 1.0, 1.0, 1.0, 1.0, 1.0, 1.0, 1.0, 1.0, 1.0, 1.0, 1.0, 1.0, 1.0, 1.0, 1.0, 1.0, 1.0, 1.0, 1.0, 1.0, 1.0, 1.0, 1.0, 1.0, 1.0, 1.0, 1.0, 1.0, 1.0, 1.0, 1.0, 1.0, 1.0, 1.0, 1.0, 1.0, 1.0, 1.0, 1.0, 1.0, 1.0, 1.0, 1.0, 1.0, 1.0, 1.0, 1.0, 1.0, 1.0, 1.0, 1.0, 1.0, 1.0, 1.0, 1.0, 1.0, 1.0, 1.0, 1.0, 1.0, 1.0, 1.0, 1.0, 1.0, 1.0, 1.0, 1.0, 1.0, 1.0, 1.0, 1.0, 1.0, 1.0, 1.0, 1.0, 1.0, 1.0, 1.0, 1.0, 1.0, 1.0, 1.0, 1.0, 1.0, 1.0, 1.0, 1.0, 1.0, 1.0, 1.0, 1.0, 1.0, 1.0, 1.0, 1.0, 1.0, 1.0, 1.0, 1.0, 1.0, 1.0, 1.0, 1.0, 1.0, 1.0, 1.0, 1.0, 1.0, 1.0, 1.0, 1.0, 1.0, 1.0, 1.0, 1.0, 1.0, 1.0, 1.0, 1.0, 1.0, 1.0, 1.0, 1.0, 1.0, 1.0, 1.0, 1.0, 1.0, 1.0, 1.0, 1.0, 1.0, 1.0, 1.0, 1.0, 1.0, 1.0, 1.0, 1.0, 1.0, 1.0, 1.0, 1.0, 1.0, 1.0, 1.0, 1.0, 1.0, 1.0, 1.0, 1.0, 1.0, 1.0, 1.0, 1.0, 1.0, 1.0, 1.0, 1.0, 1.0, 1.0, 1.0, 1.0, 1.0, 1.0, 1.0, 1.0, 1.0, 1.0, 1.0, 1.0, 1.0, 1.0, 1.0, 1.0, 1.0, 1.0, 1.0, 1.0, 1.0, 1.0, 1.0, 1.0, 1.0, 1.0, 1.0, 1.0, 1.0, 1.0, 1.0, 1.0, 1.0, 1.0, 1.0, 1.0, 1.0, 1.0, 1.0, 1.0, 1.0, 1.0, 1.0, 1.0, 1.0, 1.0, 1.0, 1.0, 1.0, 1.0, 1.0, 1.0, 1.0, 1.0, 1.0, 1.0, 1.0, 1.0, 1.0, 1.0, 1.0, 1.0, 1.0, 1.0, 1.0, 1.0, 1.0, 1.0, 1.0, 1.0, 1.0, 1.0, 1.0, 1.0, 1.0, 1.0, 1.0, 1.0, 1.0, 1.0, 1.0, 1.0, 1.0, 1.0, 1.0, 1.0, 1.0, 1.0, 1.0, 1.0, 1.0, 1.0, 1.0, 1.0, 1.0, 1.0, 1.0, 1.0, 1.0, 1.0, 1.0, 1.0, 1.0, 1.0, 1.0, 1.0, 1.0, 1.0, 1.0, 1.0, 1.0, 1.0, 1.0, 1.0, 1.0, 1.0, 1.0, 1.0, 1.0, 1.0, 1.0, 1.0, 1.0, 1.0, 1.0, 1.0, 1.0, 1.0, 1.0, 1.0, 1.0, 1.0, 1.0, 1.0, 1.0, 1.0, 1.0, 1.0, 1.0, 1.0, 1.0, 1.0, 1.0, 1.0, 1.0, 1.0, 1.0, 1.0, 1.0, 1.0, 1.0, 1.0, 1.0, 1.0, 1.0, 1.0, 1.0, 1.0, 1.0, 1.0, 1.0, 1.0, 1.0, 1.0, 1.0, 1.0, 1.0, 1.0, 1.0, 1.0, 1.0, 1.0, 1.0, 1.0, 1.0, 1.0, 1.0, 1.0, 1.0, 1.0, 1.0, 1.0, 1.0, 1.0, 1.0, 1.0, 1.0, 1.0, 1.0, 1.0, 1.0, 1.0, 1.0, 1.0, 1.0, 1.0, 1.0, 1.0, 1.0, 1.0, 1.0, 1.0, 1.0, 1.0, 1.0, 1.0, 1.0, 1.0, 1.0, 1.0, 1.0, 1.0, 1.0, 1.0, 1.0, 1.0, 1.0, 1.0, 1.0, 1.0, 1.0, 1.0, 1.0, 1.0, 1.0, 1.0, 1.0, 1.0, 1.0, 1.0, 1.0, 1.0, 1.0, 1.0, 1.0, 1.0, 1.0, 1.0, 1.0, 1.0, 1.0, 1.0, 1.0, 1.0, 1.0, 1.0, 1.0, 1.0, 1.0, 1.0, 1.0, 1.0, 1.0, 1.0, 1.0, 1.0, 1.0, 1.0, 1.0, 1.0, 1.0, 1.0, 1.0, 1.0, 1.0, 1.0, 1.0, 1.0, 1.0, 1.0, 1.0, 1.0, 1.0, 1.0, 1.0, 1.0, 1.0, 1.0, 1.0, 1.0, 1.0, 1.0, 1.0, 1.0, 1.0, 1.0, 1.0, 1.0, 1.0, 1.0, 1.0, 1.0, 1.0, 1.0, 1.0, 1.0, 1.0, 1.0, 1.0, 1.0, 1.0, 1.0, 1.0, 1.0, 1.0, 1.0, 1.0, 1.0, 1.0, 1.0, 1.0, 1.0, 1.0, 1.0, 1.0, 1.0, 1.0, 1.0, 1.0, 1.0, 1.0, 1.0, 1.0, 1.0, 1.0, 1.0, 1.0, 1.0, 1.0, 1.0, 1.0, 1.0, 1.0, 1.0, 1.0, 1.0, 1.0, 1.0, 1.0, 1.0, 1.0, 1.0, 1.0, 1.0, 1.0, 1.0, 1.0, 1.0, 1.0, 1.0, 1.0, 1.0, 1.0, 1.0, 1.0, 1.0, 1.0, 1.0, 1.0, 1.0, 1.0, 1.0, 1.0, 1.0, 1.0, 1.0, 1.0, 1.0, 1.0, 1.0, 1.0, 1.0, 1.0, 1.0, 1.0, 1.0, 1.0, 1.0, 1.0, 1.0, 1.0, 1.0, 1.0, 1.0, 1.0, 1.0, 1.0, 1.0, 1.0, 1.0, 1.0, 1.0, 1.0, 1.0, 1.0, 1.0, 1.0, 1.0, 1.0, 1.0, 1.0, 1.0, 1.0, 1.0, 1.0, 1.0, 1.0, 1.0, 1.0, 1.0, 1.0, 1.0, 1.0, 1.0, 1.0, 1.0, 1.0, 1.0, 1.0, 1.0, 1.0, 1.0, 1.0, 1.0, 1.0, 1.0, 1.0, 1.0, 1.0, 1.0, 1.0, 1.0, 1.0, 1.0, 1.0, 1.0, 1.0, 1.0, 1.0, 1.0, 1.0, 1.0, 1.0, 1.0, 1.0, 1.0, 1.0, 1.0, 1.0, 1.0, 1.0, 1.0, 1.0, 1.0, 1.0, 1.0, 1.0, 1.0, 1.0, 1.0, 1.0, 1.0, 1.0, 1.0, 1.0, 1.0, 1.0, 1.0, 1.0, 1.0, 1.0, 1.0, 1.0, 1.0, 1.0, 1.0, 1.0, 1.0, 1.0, 1.0, 1.0, 1.0, 1.0, 1.0, 1.0, 1.0, 1.0, 1.0, 1.0, 1.0, 1.0, 1.0, 1.0, 1.0, 1.0, 1.0, 1.0, 1.0, 1.0, 1.0, 1.0, 1.0, 1.0, 1.0, 1.0, 1.0, 1.0, 1.0, 1.0, 1.0, 1.0, 1.0, 1.0, 1.0, 1.0, 1.0, 1.0, 1.0, 1.0, 1.0, 1.0, 1.0, 1.0, 1.0, 1.0, 1.0, 1.0, 1.0, 1.0, 1.0, 1.0, 1.0, 1.0, 1.0, 1.0, 1.0, 1.0, 1.0, 1.0, 1.0, 1.0, 1.0, 1.0, 1.0, 1.0, 1.0, 1.0, 1.0, 1.0, 1.0, 1.0, 1.0, 1.0, 1.0, 1.0, 1.0, 1.0, 1.0, 1.0, 1.0, 1.0, 1.0, 1.0, 1.0, 1.0, 1.0, 1.0, 1.0, 1.0, 1.0, 1.0, 1.0, 1.0, 1.0, 1.0, 1.0, 1.0, 1.0, 1.0, 1.0, 1.0, 1.0, 1.0, 1.0, 1.0, 1.0, 1.0, 1.0, 1.0, 1.0, 1.0, 1.0, 1.0, 1.0, 1.0, 1.0, 1.0, 1.0, 1.0, 1.0, 1.0, 1.0, 1.0, 1.0, 1.0, 1.0, 1.0, 1.0, 1.0, 1.0, 1.0, 1.0, 1.0, 1.0, 1.0, 1.0, 1.0, 1.0, 1.0, 1.0, 1.0, 1.0, 1.0, 1.0, 1.0, 1.0, 1.0, 1.0, 1.0, 1.0, 1.0, 1.0, 1.0, 1.0, 1.0, 1.0, 1.0, 1.0, 1.0, 1.0, 1.0, 1.0, 1.0, 1.0, 1.0, 1.0, 1.0, 1.0, 1.0, 1.0, 1.0, 1.0, 1.0, 1.0, 1.0, 1.0, 1.0, 1.0, 1.0, 1.0, 1.0, 1.0, 1.0, 1.0, 1.0, 1.0, 1.0, 1.0, 1.0, 1.0, 1.0, 1.0, 1.0, 1.0, 1.0, 1.0, 1.0, 1.0, 1.0, 1.0, 1.0, 1.0, 1.0, 1.0, 1.0, 1.0, 1.0, 1.0, 1.0, 1.0, 1.0, 1.0, 1.0, 1.0, 1.0, 1.0, 1.0, 1.0, 1.0, 1.0, 1.0, 1.0, 1.0, 1.0, 1.0, 1.0, 1.0, 1.0, 1.0, 1.0, 1.0, 1.0, 1.0, 1.0, 1.0, 1.0, 1.0, 1.0, 1.0, 1.0, 1.0, 1.0, 1.0, 1.0, 1.0, 1.0, 1.0, 1.0, 1.0, 1.0, 1.0, 1.0, 1.0, 1.0, 1.0, 1.0, 1.0, 1.0, 1.0, 1.0, 1.0, 1.0, 1.0, 1.0, 1.0, 1.0, 1.0, 1.0, 1.0, 1.0, 1.0, 1.0, 1.0, 1.0, 1.0, 1.0, 1.0, 1.0, 1.0, 1.0, 1.0, 1.0, 1.0, 1.0, 1.0, 1.0, 1.0, 1.0, 1.0, 1.0, 1.0, 1.0, 1.0, 1.0, 1.0, 1.0, 1.0, 1.0, 1.0, 1.0, 1.0, 1.0, 1.0, 1.0, 1.0, 1.0, 1.0, 1.0, 1.0, 1.0, 1.0, 1.0, 1.0, 1.0, 1.0, 1.0, 1.0, 1.0, 1.0, 1.0, 1.0, 1.0, 1.0, 1.0, 1.0, 1.0, 1.0, 1.0, 1.0, 1.0, 1.0, 1.0, 1.0, 1.0, 1.0, 1.0, 1.0, 1.0, 1.0, 1.0, 1.0, 1.0, 1.0, 1.0, 1.0, 1.0, 1.0, 1.0, 1.0, 1.0, 1.0, 1.0, 1.0, 1.0, 1.0, 1.0, 1.0, 1.0, 1.0, 1.0, 1.0, 1.0, 1.0, 1.0, 1.0, 1.0, 1.0, 1.0, 1.0, 1.0, 1.0, 1.0, 1.0, 1.0, 1.0, 1.0, 1.0, 1.0, 1.0, 1.0, 1.0, 1.0, 1.0, 1.0, 1.0, 1.0, 1.0, 1.0, 1.0, 1.0, 1.0, 1.0, 1.0, 1.0, 1.0, 1.0, 1.0, 1.0, 1.0, 1.0, 1.0, 1.0, 1.0, 1.0, 1.0, 1.0, 1.0, 1.0, 1.0, 1.0, 1.0, 1.0, 1.0, 1.0, 1.0, 1.0, 1.0, 1.0, 1.0, 1.0, 1.0, 1.0, 1.0, 1.0, 1.0, 1.0, 1.0, 1.0, 1.0, 1.0, 1.0, 1.0, 1.0, 1.0, 1.0, 1.0, 1.0, 1.0, 1.0, 1.0, 1.0, 1.0, 1.0, 1.0, 1.0, 1.0, 1.0, 1.0, 1.0, 1.0, 1.0, 1.0, 1.0, 1.0, 1.0, 1.0, 1.0, 1.0, 1.0, 1.0, 1.0, 1.0, 1.0, 1.0, 1.0, 1.0, 1.0, 1.0, 1.0, 1.0, 1.0, 1.0, 1.0, 1.0, 1.0, 1.0, 1.0, 1.0, 1.0, 1.0, 1.0, 1.0, 1.0, 1.0, 1.0, 1.0, 1.0, 1.0, 1.0, 1.0, 1.0, 1.0, 1.0, 1.0, 1.0, 1.0, 1.0, 1.0, 1.0, 1.0, 1.0, 1.0, 1.0, 1.0, 1.0, 1.0, 1.0, 1.0, 1.0, 1.0, 1.0, 1.0, 1.0, 1.0, 1.0, 1.0, 1.0, 1.0, 1.0, 1.0, 1.0, 1.0, 1.0, 1.0, 1.0, 1.0, 1.0, 1.0, 1.0, 1.0, 1.0, 1.0, 1.0, 1.0, 1.0, 1.0, 1.0, 1.0, 1.0, 1.0, 1.0, 1.0, 1.0, 1.0, 1.0, 1.0, 1.0, 1.0, 1.0, 1.0, 1.0, 1.0, 1.0, 1.0, 1.0, 1.0, 1.0, 1.0, 1.0, 1.0, 1.0, 1.0, 1.0, 1.0, 1.0, 1.0, 1.0, 1.0, 1.0, 1.0, 1.0, 1.0, 1.0, 1.0, 1.0, 1.0, 1.0, 1.0, 1.0, 1.0, 1.0, 1.0, 1.0, 1.0, 1.0, 1.0, 1.0, 1.0, 1.0, 1.0, 1.0, 1.0, 1.0, 1.0, 1.0, 1.0, 1.0, 1.0, 1.0, 1.0, 1.0, 1.0, 1.0, 1.0, 1.0, 1.0, 1.0, 1.0, 1.0, 1.0, 1.0, 1.0, 1.0, 1.0, 1.0, 1.0, 1.0, 1.0, 1.0, 1.0, 1.0, 1.0, 1.0, 1.0, 1.0, 1.0, 1.0, 1.0, 1.0, 1.0, 1.0, 1.0, 1.0, 1.0, 1.0, 1.0, 1.0, 1.0, 1.0, 1.0, 1.0, 1.0, 1.0, 1.0, 1.0, 1.0, 1.0, 1.0, 1.0, 1.0, 1.0, 1.0, 1.0, 1.0, 1.0, 1.0, 1.0, 1.0, 1.0, 1.0, 1.0, 1.0, 1.0, 1.0, 1.0, 1.0, 1.0, 1.0, 1.0, 1.0, 1.0, 1.0, 1.0, 1.0, 1.0, 1.0, 1.0, 1.0, 1.0, 1.0, 1.0, 1.0, 1.0, 1.0, 1.0, 1.0, 1.0, 1.0, 1.0, 1.0, 1.0, 1.0, 1.0, 1.0, 1.0, 1.0, 1.0, 1.0, 1.0, 1.0, 1.0, 1.0, 1.0, 1.0, 1.0, 1.0, 1.0, 1.0, 1.0, 1.0, 1.0, 1.0, 1.0, 1.0, 1.0, 1.0, 1.0, 1.0, 1.0, 1.0, 1.0, 1.0, 1.0, 1.0, 1.0, 1.0, 1.0, 1.0, 1.0, 1.0, 1.0, 1.0, 1.0, 1.0, 1.0, 1.0, 1.0, 1.0, 1.0, 1.0, 1.0, 1.0, 1.0, 1.0, 1.0, 1.0, 1.0, 1.0, 1.0, 1.0, 1.0, 1.0, 1.0, 1.0, 1.0, 1.0, 1.0, 1.0, 1.0, 1.0, 1.0, 1.0, 1.0, 1.0, 1.0, 1.0, 1.0, 1.0, 1.0, 1.0, 1.0, 1.0, 1.0, 1.0, 1.0, 1.0, 1.0, 1.0, 1.0, 1.0, 1.0, 1.0, 1.0, 1.0, 1.0, 1.0, 1.0, 1.0, 1.0, 1.0, 1.0, 1.0, 1.0, 1.0, 1.0, 1.0, 1.0, 1.0, 1.0, 1.0, 1.0, 1.0, 1.0, 1.0, 1.0, 1.0, 1.0, 1.0, 1.0, 1.0, 1.0, 1.0, 1.0, 1.0, 1.0, 1.0, 1.0, 1.0, 1.0, 1.0, 1.0, 1.0, 1.0, 1.0, 1.0, 1.0, 1.0, 1.0, 1.0, 1.0, 1.0, 1.0, 1.0, 1.0, 1.0, 1.0, 1.0, 1.0, 1.0, 1.0, 1.0, 1.0, 1.0, 1.0, 1.0, 1.0, 1.0, 1.0, 1.0, 1.0, 1.0, 1.0, 1.0, 1.0, 1.0, 1.0, 1.0, 1.0, 1.0, 1.0, 1.0, 1.0, 1.0, 1.0, 1.0, 1.0, 1.0, 1.0, 1.0, 1.0, 1.0, 1.0, 1.0, 1.0, 1.0, 1.0, 1.0, 1.0, 1.0, 1.0, 1.0, 1.0, 1.0, 1.0, 1.0, 1.0, 1.0, 1.0, 1.0, 1.0, 1.0, 1.0, 1.0, 1.0, 1.0, 1.0, 1.0, 1.0, 1.0, 1.0, 1.0, 1.0, 1.0, 1.0, 1.0, 1.0, 1.0, 1.0, 1.0, 1.0, 1.0, 1.0, 1.0, 1.0, 1.0, 1.0, 1.0, 1.0, 1.0, 1.0, 1.0, 1.0, 1.0, 1.0, 1.0, 1.0, 1.0, 1.0, 1.0, 1.0, 1.0, 1.0, 1.0, 1.0, 1.0, 1.0, 1.0, 1.0, 1.0, 1.0, 1.0, 1.0, 1.0, 1.0, 1.0, 1.0, 1.0, 1.0, 1.0, 1.0, 1.0, 1.0, 1.0, 1.0, 1.0, 1.0, 1.0, 1.0, 1.0, 1.0, 1.0, 1.0, 1.0, 1.0, 1.0, 1.0, 1.0, 1.0, 1.0, 1.0, 1.0, 1.0, 1.0, 1.0, 1.0, 1.0, 1.0, 1.0, 1.0, 1.0, 1.0, 1.0, 1.0, 1.0, 1.0, 1.0, 1.0, 1.0, 1.0, 1.0, 1.0, 1.0, 1.0, 1.0, 1.0, 1.0, 1.0, 1.0, 1.0, 1.0, 1.0, 1.0, 1.0, 1.0, 1.0, 1.0, 1.0, 1.0, 1.0, 1.0, 1.0, 1.0, 1.0, 1.0, 1.0, 1.0, 1.0, 1.0, 1.0, 1.0, 1.0, 1.0, 1.0, 1.0, 1.0, 1.0, 1.0, 1.0, 1.0, 1.0, 1.0, 1.0, 1.0, 1.0, 1.0, 1.0, 1.0, 1.0, 1.0, 1.0, 1.0, 1.0, 1.0, 1.0, 1.0, 1.0, 1.0, 1.0, 1.0, 1.0, 1.0, 1.0, 1.0, 1.0, 1.0, 1.0, 1.0, 1.0, 1.0, 1.0, 1.0, 1.0, 1.0, 1.0, 1.0, 1.0, 1.0, 1.0, 1.0, 1.0, 1.0, 1.0, 1.0, 1.0, 1.0, 1.0, 1.0, 1.0, 1.0, 1.0, 1.0, 1.0, 1.0, 1.0, 1.0, 1.0, 1.0, 1.0, 1.0, 1.0, 1.0, 1.0, 1.0, 1.0, 1.0, 1.0, 1.0, 1.0, 1.0, 1.0, 1.0, 1.0, 1.0, 1.0, 1.0, 1.0, 1.0, 1.0, 1.0, 1.0, 1.0, 1.0, 1.0, 1.0, 1.0, 1.0, 1.0, 1.0, 1.0, 1.0, 1.0, 1.0, 1.0, 1.0, 1.0, 1.0, 1.0, 1.0, 1.0, 1.0, 1.0, 1.0, 1.0, 1.0, 1.0, 1.0, 1.0, 1.0, 1.0, 1.0, 1.0, 1.0, 1.0, 1.0, 1.0, 1.0, 1.0, 1.0, 1.0, 1.0, 1.0, 1.0, 1.0, 1.0, 1.0, 1.0, 1.0, 1.0, 1.0, 1.0, 1.0, 1.0, 1.0, 1.0, 1.0, 1.0, 1.0, 1.0, 1.0, 1.0, 1.0, 1.0, 1.0, 1.0, 1.0, 1.0, 1.0, 1.0, 1.0, 1.0, 1.0, 1.0, 1.0, 1.0, 1.0, 1.0, 1.0, 1.0, 1.0, 1.0, 1.0, 1.0, 1.0, 1.0, 1.0, 1.0, 1.0, 1.0, 1.0, 1.0, 1.0, 1.0, 1.0, 1.0, 1.0, 1.0, 1.0, 1.0, 1.0, 1.0, 1.0, 1.0, 1.0, 1.0, 1.0, 1.0, 1.0, 1.0, 1.0, 1.0, 1.0, 1.0, 1.0, 1.0, 1.0, 1.0, 1.0, 1.0, 1.0, 1.0, 1.0, 1.0, 1.0, 1.0, 1.0, 1.0, 1.0, 1.0, 1.0, 1.0, 1.0, 1.0, 1.0, 1.0, 1.0, 1.0, 1.0, 1.0, 1.0, 1.0, 1.0, 1.0, 1.0, 1.0, 1.0, 1.0, 1.0, 1.0, 1.0, 1.0, 1.0, 1.0, 1.0, 1.0, 1.0, 1.0, 1.0, 1.0, 1.0, 1.0, 1.0, 1.0, 1.0, 1.0, 1.0, 1.0, 1.0, 1.0, 1.0, 1.0, 1.0, 1.0, 1.0, 1.0, 1.0, 1.0, 1.0, 1.0, 1.0, 1.0, 1.0, 1.0, 1.0, 1.0, 1.0, 1.0, 1.0, 1.0, 1.0, 1.0, 1.0, 1.0, 1.0, 1.0, 1.0, 1.0, 1.0, 1.0, 1.0, 1.0, 1.0, 1.0, 1.0, 1.0, 1.0, 1.0, 1.0, 1.0, 1.0, 1.0, 1.0, 1.0, 1.0, 1.0, 1.0, 1.0, 1.0, 1.0, 1.0, 1.0, 1.0, 1.0, 1.0, 1.0, 1.0, 1.0, 1.0, 1.0, 1.0, 1.0, 1.0, 1.0, 1.0, 1.0, 1.0, 1.0, 1.0, 1.0, 1.0, 1.0, 1.0, 1.0, 1.0, 1.0, 1.0, 1.0, 1.0, 1.0, 1.0, 1.0, 1.0, 1.0, 1.0, 1.0, 1.0, 1.0, 1.0, 1.0, 1.0, 1.0, 1.0, 1.0, 1.0, 1.0, 1.0, 1.0, 1.0, 1.0, 1.0, 1.0, 1.0, 1.0, 1.0, 1.0, 1.0, 1.0, 1.0, 1.0, 1.0, 1.0, 1.0, 1.0, 1.0, 1.0, 1.0, 1.0, 1.0, 1.0, 1.0, 1.0, 1.0, 1.0, 1.0, 1.0, 1.0, 1.0, 1.0, 1.0, 1.0, 1.0, 1.0, 1.0, 1.0, 1.0, 1.0, 1.0, 1.0, 1.0, 1.0, 1.0, 1.0, 1.0, 1.0, 1.0, 1.0, 1.0, 1.0, 1.0, 1.0, 1.0, 1.0, 1.0, 1.0, 1.0, 1.0, 1.0, 1.0, 1.0, 1.0, 1.0, 1.0, 1.0, 1.0, 1.0, 1.0, 1.0, 1.0, 1.0, 1.0, 1.0, 1.0, 1.0, 1.0, 1.0, 1.0, 1.0, 1.0, 1.0, 1.0, 1.0, 1.0, 1.0, 1.0, 1.0, 1.0, 1.0, 1.0, 1.0, 1.0, 1.0, 1.0, 1.0, 1.0, 1.0, 1.0, 1.0, 1.0, 1.0, 1.0, 1.0, 1.0, 1.0, 1.0, 1.0, 1.0, 1.0, 1.0, 1.0, 1.0, 1.0, 1.0, 1.0, 1.0, 1.0, 1.0, 1.0, 1.0, 1.0, 1.0, 1.0, 1.0, 1.0, 1.0, 1.0, 1.0, 1.0, 1.0, 1.0, 1.0, 1.0, 1.0, 1.0, 1.0, 1.0, 1.0, 1.0, 1.0, 1.0, 1.0, 1.0, 1.0, 1.0, 1.0, 1.0, 1.0, 1.0, 1.0, 1.0, 1.0, 1.0, 1.0, 1.0, 1.0, 1.0, 1.0, 1.0, 1.0, 1.0, 1.0, 1.0, 1.0, 1.0, 1.0, 1.0, 1.0, 1.0, 1.0, 1.0, 1.0, 1.0, 1.0, 1.0, 1.0, 1.0, 1.0, 1.0, 1.0, 1.0, 1.0, 1.0, 1.0, 1.0, 1.0, 1.0, 1.0, 1.0, 1.0, 1.0, 1.0, 1.0, 1.0, 1.0, 1.0, 1.0, 1.0, 1.0, 1.0, 1.0, 1.0, 1.0, 1.0, 1.0, 1.0, 1.0, 1.0, 1.0, 1.0, 1.0, 1.0, 1.0, 1.0, 1.0, 1.0, 1.0, 1.0, 1.0, 1.0, 1.0, 1.0, 1.0, 1.0, 1.0, 1.0, 1.0, 1.0, 1.0, 1.0, 1.0, 1.0, 1.0, 1.0, 1.0, 1.0, 1.0, 1.0, 1.0, 1.0, 1.0, 1.0, 1.0, 1.0, 1.0, 1.0, 1.0, 1.0, 1.0, 1.0, 1.0, 1.0, 1.0, 1.0, 1.0, 1.0, 1.0, 1.0, 1.0, 1.0, 1.0, 1.0, 1.0, 1.0, 1.0, 1.0, 1.0, 1.0, 1.0, 1.0, 1.0, 1.0, 1.0, 1.0, 1.0, 1.0, 1.0, 1.0, 1.0, 1.0, 1.0, 1.0, 1.0, 1.0, 1.0, 1.0, 1.0, 1.0, 1.0, 1.0, 1.0, 1.0, 1.0, 1.0, 1.0, 1.0, 1.0, 1.0, 1.0, 1.0, 1.0, 1.0, 1.0, 1.0, 1.0, 1.0, 1.0, 1.0, 1.0, 1.0, 1.0, 1.0, 1.0, 1.0, 1.0, 1.0, 1.0, 1.0, 1.0, 1.0, 1.0, 1.0, 1.0, 1.0, 1.0, 1.0, 1.0, 1.0, 1.0, 1.0, 1.0, 1.0, 1.0, 1.0, 1.0, 1.0, 1.0, 1.0, 1.0, 1.0, 1.0, 1.0, 1.0, 1.0, 1.0, 1.0, 1.0, 1.0, 1.0, 1.0, 1.0, 1.0, 1.0, 1.0, 1.0, 1.0, 1.0, 1.0, 1.0, 1.0, 1.0, 1.0, 1.0, 1.0, 1.0, 1.0, 1.0, 1.0, 1.0, 1.0, 1.0, 1.0, 1.0, 1.0, 1.0, 1.0, 1.0, 1.0, 1.0, 1.0, 1.0, 1.0, 1.0, 1.0, 1.0, 1.0, 1.0, 1.0, 1.0, 1.0, 1.0, 1.0, 1.0, 1.0, 1.0, 1.0, 1.0, 1.0, 1.0, 1.0, 1.0, 1.0, 1.0, 1.0, 1.0, 1.0, 1.0, 1.0, 1.0, 1.0, 1.0, 1.0, 1.0, 1.0, 1.0, 1.0, 1.0, 1.0, 1.0, 1.0, 1.0, 1.0, 1.0, 1.0, 1.0, 1.0, 1.0, 1.0, 1.0, 1.0, 1.0, 1.0, 1.0, 1.0, 1.0, 1.0, 1.0, 1.0, 1.0, 1.0, 1.0, 1.0, 1.0, 1.0, 1.0, 1.0, 1.0, 1.0, 1.0, 1.0, 1.0, 1.0, 1.0, 1.0, 1.0, 1.0, 1.0, 1.0, 1.0, 1.0, 1.0, 1.0, 1.0, 1.0, 1.0, 1.0, 1.0, 1.0, 1.0, 1.0, 1.0, 1.0, 1.0, 1.0, 1.0, 1.0, 1.0, 1.0, 1.0, 1.0, 1.0, 1.0, 1.0, 1.0, 1.0, 1.0, 1.0, 1.0, 1.0, 1.0, 1.0, 1.0, 1.0, 1.0, 1.0, 1.0, 1.0, 1.0, 1.0, 1.0, 1.0, 1.0, 1.0, 1.0, 1.0, 1.0, 1.0, 1.0, 1.0, 1.0, 1.0, 1.0, 1.0, 1.0, 1.0, 1.0, 1.0, 1.0, 1.0, 1.0, 1.0, 1.0, 1.0, 1.0, 1.0, 1.0, 1.0, 1.0, 1.0, 1.0, 1.0, 1.0, 1.0, 1.0, 1.0, 1.0, 1.0, 1.0, 1.0, 1.0, 1.0, 1.0, 1.0, 1.0, 1.0, 1.0, 1.0, 1.0, 1.0, 1.0, 1.0, 1.0, 1.0, 1.0, 1.0, 1.0, 1.0, 1.0, 1.0, 1.0, 1.0, 1.0, 1.0, 1.0, 1.0, 1.0, 1.0, 1.0, 1.0, 1.0, 1.0, 1.0, 1.0, 1.0, 1.0, 1.0, 1.0, 1.0, 1.0, 1.0, 1.0, 1.0, 1.0, 1.0, 1.0, 1.0, 1.0, 1.0, 1.0, 1.0, 1.0, 1.0, 1.0, 1.0, 1.0, 1.0, 1.0, 1.0, 1.0, 1.0, 1.0, 1.0, 1.0, 1.0, 1.0, 1.0, 1.0, 1.0, 1.0, 1.0, 1.0, 1.0, 1.0, 1.0, 1.0, 1.0, 1.0, 1.0, 1.0, 1.0, 1.0, 1.0, 1.0, 1.0, 1.0, 1.0, 1.0, 1.0, 1.0, 1.0, 1.0, 1.0, 1.0, 1.0, 1.0, 1.0, 1.0, 1.0, 1.0, 1.0, 1.0, 1.0, 1.0, 1.0, 1.0, 1.0, 1.0, 1.0, 1.0, 1.0, 1.0, 1.0, 1.0, 1.0, 1.0, 1.0, 1.0, 1.0, 1.0, 1.0, 1.0, 1.0, 1.0, 1.0, 1.0, 1.0, 1.0, 1.0, 1.0, 1.0, 1.0, 1.0, 1.0, 1.0, 1.0, 1.0, 1.0, 1.0, 1.0, 1.0, 1.0, 1.0, 1.0, 1.0, 1.0, 1.0, 1.0, 1.0, 1.0, 1.0, 1.0, 1.0, 1.0, 1.0, 1.0, 1.0, 1.0, 1.0, 1.0, 1.0, 1.0, 1.0, 1.0, 1.0, 1.0, 1.0, 1.0, 1.0, 1.0, 1.0, 1.0, 1.0, 1.0, 1.0, 1.0, 1.0, 1.0, 1.0, 1.0, 1.0, 1.0, 1.0, 1.0, 1.0, 1.0, 1.0, 1.0, 1.0, 1.0, 1.0, 1.0, 1.0, 1.0, 1.0, 1.0, 1.0, 1.0, 1.0, 1.0, 1.0, 1.0, 1.0, 1.0, 1.0, 1.0, 1.0, 1.0, 1.0, 1.0, 1.0, 1.0, 1.0, 1.0, 1.0, 1.0, 1.0, 1.0, 1.0, 1.0, 1.0, 1.0, 1.0, 1.0, 1.0, 1.0, 1.0, 1.0, 1.0, 1.0, 1.0, 1.0, 1.0, 1.0, 1.0, 1.0, 1.0, 1.0, 1.0, 1.0, 1.0, 1.0, 1.0, 1.0, 1.0, 1.0, 1.0, 1.0, 1.0, 1.0, 1.0, 1.0, 1.0, 1.0, 1.0, 1.0, 1.0, 1.0, 1.0, 1.0, 1.0, 1.0, 1.0, 1.0, 1.0, 1.0, 1.0, 1.0, 1.0, 1.0, 1.0, 1.0, 1.0, 1.0, 1.0, 1.0, 1.0, 1.0, 1.0, 1.0, 1.0, 1.0, 1.0, 1.0, 1.0, 1.0, 1.0, 1.0, 1.0, 1.0, 1.0, 1.0, 1.0, 1.0, 1.0, 1.0, 1.0, 1.0, 1.0, 1.0, 1.0, 1.0, 1.0, 1.0, 1.0, 1.0, 1.0, 1.0, 1.0, 1.0, 1.0, 1.0, 1.0, 1.0, 1.0, 1.0, 1.0, 1.0, 1.0, 1.0, 1.0, 1.0, 1.0, 1.0, 1.0, 1.0, 1.0, 1.0, 1.0, 1.0, 1.0, 1.0, 1.0, 1.0, 1.0, 1.0, 1.0, 1.0, 1.0, 1.0, 1.0, 1.0, 1.0, 1.0, 1.0, 1.0, 1.0, 1.0, 1.0, 1.0, 1.0, 1.0, 1.0, 1.0, 1.0, 1.0, 1.0, 1.0, 1.0, 1.0, 1.0, 1.0, 1.0, 1.0, 1.0, 1.0, 1.0, 1.0, 1.0, 1.0, 1.0, 1.0, 1.0, 1.0, 1.0, 1.0, 1.0, 1.0, 1.0, 1.0, 1.0, 1.0, 1.0, 1.0, 1.0, 1.0, 1.0, 1.0, 1.0, 1.0, 1.0, 1.0, 1.0, 1.0, 1.0, 1.0, 1.0, 1.0, 1.0, 1.0, 1.0, 1.0, 1.0, 1.0, 1.0, 1.0, 1.0, 1.0, 1.0, 1.0, 1.0, 1.0, 1.0, 1.0, 1.0, 1.0, 1.0, 1.0, 1.0, 1.0, 1.0, 1.0, 1.0, 1.0, 1.0, 1.0, 1.0, 1.0, 1.0, 1.0, 1.0, 1.0, 1.0, 1.0, 1.0, 1.0, 1.0, 1.0, 1.0, 1.0, 1.0, 1.0, 1.0, 1.0, 1.0, 1.0, 1.0, 1.0, 1.0, 1.0, 1.0, 1.0, 1.0, 1.0, 1.0, 1.0, 1.0, 1.0, 1.0, 1.0, 1.0, 1.0, 1.0, 1.0, 1.0, 1.0, 1.0, 1.0, 1.0, 1.0, 1.0, 1.0, 1.0, 1.0, 1.0, 1.0, 1.0, 1.0, 1.0, 1.0, 1.0, 1.0, 1.0, 1.0, 1.0, 1.0, 1.0, 1.0, 1.0, 1.0, 1.0, 1.0, 1.0, 1.0, 1.0, 1.0, 1.0, 1.0, 1.0, 1.0, 1.0, 1.0, 1.0, 1.0, 1.0, 1.0, 1.0, 1.0, 1.0, 1.0, 1.0, 1.0, 1.0, 1.0, 1.0, 1.0, 1.0, 1.0, 1.0, 1.0, 1.0, 1.0, 1.0, 1.0, 1.0, 1.0, 1.0, 1.0, 1.0, 1.0, 1.0, 1.0, 1.0, 1.0, 1.0, 1.0, 1.0, 1.0, 1.0, 1.0, 1.0, 1.0, 1.0, 1.0, 1.0, 1.0, 1.0, 1.0, 1.0, 1.0, 1.0, 1.0, 1.0, 1.0, 1.0, 1.0, 1.0, 1.0, 1.0, 1.0, 1.0, 1.0, 1.0, 1.0, 1.0, 1.0, 1.0, 1.0, 1.0, 1.0, 1.0, 1.0, 1.0, 1.0, 1.0, 1.0, 1.0, 1.0, 1.0, 1.0, 1.0, 1.0, 1.0, 1.0, 1.0, 1.0, 1.0, 1.0, 1.0, 1.0, 1.0, 1.0, 1.0, 1.0, 1.0, 1.0, 1.0, 1.0, 1.0, 1.0, 1.0, 1.0, 1.0, 1.0, 1.0, 1.0, 1.0, 1.0, 1.0, 1.0, 1.0, 1.0, 1.0, 1.0, 1.0, 1.0, 1.0, 1.0, 1.0, 1.0, 1.0, 1.0, 1.0, 1.0, 1.0, 1.0, 1.0, 1.0, 1.0, 1.0, 1.0, 1.0, 1.0, 1.0, 1.0, 1.0, 1.0, 1.0, 1.0, 1.0, 1.0, 1.0, 1.0, 1.0, 1.0, 1.0, 1.0, 1.0, 1.0, 1.0, 1.0, 1.0, 1.0, 1.0, 1.0, 1.0, 1.0, 1.0, 1.0, 1.0, 1.0, 1.0, 1.0, 1.0, 1.0, 1.0, 1.0, 1.0, 1.0, 1.0, 1.0, 1.0, 1.0, 1.0, 1.0, 1.0, 1.0, 1.0, 1.0, 1.0, 1.0, 1.0, 1.0, 1.0, 1.0, 1.0, 1.0, 1.0, 1.0, 1.0, 1.0, 1.0, 1.0, 1.0, 1.0, 1.0, 1.0, 1.0, 1.0, 1.0, 1.0, 1.0, 1.0, 1.0, 1.0, 1.0, 1.0, 1.0, 1.0, 1.0, 1.0, 1.0, 1.0, 1.0, 1.0, 1.0, 1.0, 1.0, 1.0, 1.0, 1.0, 1.0, 1.0, 1.0, 1.0, 1.0, 1.0, 1.0, 1.0, 1.0, 1.0, 1.0, 1.0, 1.0, 1.0, 1.0, 1.0, 1.0, 1.0, 1.0, 1.0, 1.0, 1.0, 1.0, 1.0, 1.0, 1.0, 1.0, 1.0, 1.0, 1.0, 1.0, 1.0, 1.0, 1.0, 1.0, 1.0, 1.0, 1.0, 1.0, 1.0, 1.0, 1.0, 1.0, 1.0, 1.0, 1.0, 1.0, 1.0, 1.0, 1.0, 1.0, 1.0, 1.0, 1.0, 1.0, 1.0, 1.0, 1.0, 1.0, 1.0, 1.0, 1.0, 1.0, 1.0, 1.0, 1.0, 1.0, 1.0, 1.0, 1.0, 1.0, 1.0, 1.0, 1.0, 1.0, 1.0, 1.0, 1.0, 1.0, 1.0, 1.0, 1.0, 1.0, 1.0, 1.0, 1.0, 1.0, 1.0, 1.0, 1.0, 1.0, 1.0, 1.0, 1.0, 1.0, 1.0, 1.0, 1.0, 1.0, 1.0, 1.0, 1.0, 1.0, 1.0, 1.0, 1.0, 1.0, 1.0, 1.0, 1.0, 1.0, 1.0, 1.0, 1.0, 1.0, 1.0, 1.0, 1.0, 1.0, 1.0, 1.0, 1.0, 1.0, 1.0, 1.0, 1.0, 1.0, 1.0, 1.0, 1.0, 1.0, 1.0, 1.0, 1.0, 1.0, 1.0, 1.0, 1.0, 1.0, 1.0, 1.0, 1.0, 1.0, 1.0, 1.0, 1.0, 1.0, 1.0, 1.0, 1.0, 1.0, 1.0, 1.0, 1.0, 1.0, 1.0, 1.0, 1.0, 1.0, 1.0, 1.0, 1.0, 1.0, 1.0, 1.0, 1.0, 1.0, 1.0, 1.0, 1.0, 1.0, 1.0, 1.0, 1.0, 1.0, 1.0, 1.0, 1.0, 1.0, 1.0, 1.0, 1.0, 1.0, 1.0, 1.0, 1.0, 1.0, 1.0, 1.0, 1.0, 1.0, 1.0, 1.0, 1.0, 1.0, 1.0, 1.0, 1.0, 1.0, 1.0, 1.0, 1.0, 1.0, 1.0, 1.0, 1.0, 1.0, 1.0, 1.0, 1.0, 1.0, 1.0, 1.0, 1.0, 1.0, 1.0, 1.0, 1.0, 1.0, 1.0, 1.0, 1.0, 1.0, 1.0, 1.0, 1.0, 1.0, 1.0, 1.0, 1.0, 1.0, 1.0, 1.0, 1.0, 1.0, 1.0, 1.0, 1.0, 1.0, 1.0, 1.0, 1.0, 1.0, 1.0, 1.0, 1.0, 1.0, 1.0, 1.0, 1.0, 1.0, 1.0, 1.0, 1.0, 1.0, 1.0, 1.0, 1.0, 1.0, 1.0, 1.0, 1.0, 1.0, 1.0, 1.0, 1.0, 1.0, 1.0, 1.0, 1.0, 1.0, 1.0, 1.0, 1.0, 1.0, 1.0, 1.0, 1.0, 1.0, 1.0, 1.0, 1.0, 1.0, 1.0, 1.0, 1.0, 1.0, 1.0, 1.0, 1.0, 1.0, 1.0, 1.0, 1.0, 1.0, 1.0, 1.0, 1.0, 1.0, 1.0, 1.0, 1.0, 1.0, 1.0, 1.0, 1.0, 1.0, 1.0, 1.0, 1.0, 1.0, 1.0, 1.0, 1.0, 1.0, 1.0, 1.0, 1.0, 1.0, 1.0, 1.0, 1.0, 1.0, 1.0, 1.0, 1.0, 1.0, 1.0, 1.0, 1.0, 1.0, 1.0, 1.0, 1.0, 1.0, 1.0, 1.0, 1.0, 1.0, 1.0, 1.0, 1.0, 1.0, 1.0, 1.0, 1.0, 1.0, 1.0, 1.0, 1.0, 1.0, 1.0, 1.0, 1.0, 1.0, 1.0, 1.0, 1.0, 1.0, 1.0, 1.0, 1.0, 1.0, 1.0, 1.0, 1.0, 1.0, 1.0, 1.0, 1.0, 1.0, 1.0, 1.0, 1.0, 1.0, 1.0, 1.0, 1.0, 1.0, 1.0, 1.0, 1.0, 1.0, 1.0, 1.0, 1.0, 1.0, 1.0, 1.0, 1.0, 1.0, 1.0, 1.0, 1.0, 1.0, 1.0, 1.0, 1.0, 1.0, 1.0, 1.0, 1.0, 1.0, 1.0, 1.0, 1.0, 1.0, 1.0, 1.0, 1.0, 1.0, 1.0, 1.0, 1.0, 1.0, 1.0, 1.0, 1.0, 1.0, 1.0, 1.0, 1.0, 1.0, 1.0, 1.0, 1.0, 1.0, 1.0, 1.0, 1.0, 1.0, 1.0, 1.0, 1.0, 1.0, 1.0, 1.0, 1.0, 1.0, 1.0, 1.0, 1.0, 1.0, 1.0, 1.0, 1.0, 1.0, 1.0, 1.0, 1.0, 1.0, 1.0, 1.0, 1.0, 1.0, 1.0, 1.0, 1.0, 1.0, 1.0, 1.0, 1.0, 1.0, 1.0, 1.0, 1.0, 1.0, 1.0, 1.0, 1.0, 1.0, 1.0, 1.0, 1.0, 1.0, 1.0, 1.0, 1.0, 1.0, 1.0, 1.0, 1.0, 1.0, 1.0, 1.0, 1.0, 1.0, 1.0, 1.0, 1.0, 1.0, 1.0, 1.0, 1.0, 1.0, 1.0, 1.0, 1.0, 1.0, 1.0, 1.0, 1.0, 1.0, 1.0, 1.0, 1.0, 1.0, 1.0, 1.0, 1.0, 1.0, 1.0, 1.0, 1.0, 1.0, 1.0, 1.0, 1.0, 1.0, 1.0, 1.0, 1.0, 1.0, 1.0, 1.0, 1.0, 1.0, 1.0, 1.0, 1.0, 1.0, 1.0, 1.0, 1.0, 1.0, 1.0, 1.0, 1.0, 1.0, 1.0, 1.0, 1.0, 1.0, 1.0, 1.0, 1.0, 1.0, 1.0, 1.0, 1.0, 1.0, 1.0, 1.0, 1.0, 1.0, 1.0, 1.0, 1.0, 1.0, 1.0, 1.0, 1.0, 1.0, 1.0, 1.0, 1.0, 1.0, 1.0, 1.0, 1.0, 1.0, 1.0, 1.0, 1.0, 1.0, 1.0, 1.0, 1.0, 1.0, 1.0, 1.0, 1.0, 1.0, 1.0, 1.0, 1.0, 1.0, 1.0, 1.0, 1.0, 1.0, 1.0, 1.0, 1.0, 1.0, 1.0, 1.0, 1.0, 1.0, 1.0, 1.0, 1.0, 1.0, 1.0, 1.0, 1.0, 1.0, 1.0, 1.0, 1.0, 1.0, 1.0, 1.0, 1.0, 1.0, 1.0, 1.0, 1.0, 1.0, 1.0, 1.0, 1.0, 1.0, 1.0, 1.0, 1.0, 1.0, 1.0, 1.0, 1.0, 1.0, 1.0, 1.0, 1.0, 1.0, 1.0, 1.0, 1.0, 1.0, 1.0, 1.0, 1.0, 1.0, 1.0, 1.0, 1.0, 1.0, 1.0, 1.0, 1.0, 1.0, 1.0, 1.0, 1.0, 1.0, 1.0, 1.0, 1.0, 1.0, 1.0, 1.0, 1.0, 1.0, 1.0, 1.0, 1.0, 1.0, 1.0, 1.0, 1.0, 1.0, 1.0, 1.0, 1.0, 1.0, 1.0, 1.0, 1.0, 1.0, 1.0, 1.0, 1.0, 1.0, 1.0, 1.0, 1.0, 1.0, 1.0, 1.0, 1.0, 1.0, 1.0, 1.0, 1.0, 1.0, 1.0, 1.0, 1.0, 1.0, 1.0, 1.0, 1.0, 1.0, 1.0, 1.0, 1.0, 1.0, 1.0, 1.0, 1.0, 1.0, 1.0, 1.0, 1.0, 1.0, 1.0, 1.0, 1.0, 1.0, 1.0, 1.0, 1.0, 1.0, 1.0, 1.0, 1.0, 1.0, 1.0, 1.0, 1.0, 1.0, 1.0, 1.0, 1.0, 1.0, 1.0, 1.0, 1.0, 1.0, 1.0, 1.0, 1.0, 1.0, 1.0, 1.0, 1.0, 1.0, 1.0, 1.0, 1.0, 1.0, 1.0, 1.0, 1.0, 1.0, 1.0, 1.0, 1.0, 1.0, 1.0, 1.0, 1.0, 1.0, 1.0, 1.0, 1.0, 1.0, 1.0, 1.0, 1.0, 1.0, 1.0, 1.0, 1.0, 1.0, 1.0, 1.0, 1.0, 1.0, 1.0, 1.0, 1.0, 1.0, 1.0, 1.0, 1.0, 1.0, 1.0, 1.0, 1.0, 1.0, 1.0, 1.0, 1.0, 1.0, 1.0, 1.0, 1.0, 1.0, 1.0, 1.0, 1.0, 1.0, 1.0, 1.0, 1.0, 1.0, 1.0, 1.0, 1.0, 1.0, 1.0, 1.0, 1.0, 1.0, 1.0, 1.0, 1.0, 1.0, 1.0, 1.0, 1.0, 1.0, 1.0, 1.0, 1.0, 1.0, 1.0, 1.0, 1.0, 1.0, 1.0, 1.0, 1.0, 1.0, 1.0, 1.0, 1.0, 1.0, 1.0, 1.0, 1.0, 1.0, 1.0, 1.0, 1.0, 1.0, 1.0, 1.0, 1.0, 1.0, 1.0, 1.0, 1.0, 1.0, 1.0, 1.0, 1.0, 1.0, 1.0, 1.0, 1.0, 1.0, 1.0, 1.0, 1.0, 1.0, 1.0, 1.0, 1.0, 1.0, 1.0, 1.0, 1.0, 1.0, 1.0, 1.0, 1.0, 1.0, 1.0, 1.0, 1.0, 1.0, 1.0, 1.0, 1.0, 1.0, 1.0, 1.0, 1.0, 1.0, 1.0, 1.0, 1.0, 1.0, 1.0, 1.0, 1.0, 1.0, 1.0, 1.0, 1.0, 1.0, 1.0, 1.0, 1.0, 1.0, 1.0, 1.0, 1.0, 1.0, 1.0, 1.0, 1.0, 1.0, 1.0, 1.0, 1.0, 1.0, 1.0, 1.0, 1.0, 1.0, 1.0, 1.0, 1.0, 1.0, 1.0, 1.0, 1.0, 1.0, 1.0, 1.0, 1.0, 1.0, 1.0, 1.0, 1.0, 1.0, 1.0, 1.0, 1.0, 1.0, 1.0, 1.0, 1.0, 1.0, 1.0, 1.0, 1.0, 1.0, 1.0, 1.0, 1.0, 1.0, 1.0, 1.0, 1.0, 1.0, 1.0, 1.0, 1.0, 1.0, 1.0, 1.0, 1.0, 1.0, 1.0, 1.0, 1.0, 1.0, 1.0, 1.0, 1.0, 1.0, 1.0, 1.0, 1.0, 1.0, 1.0, 1.0, 1.0, 1.0, 1.0, 1.0, 1.0, 1.0, 1.0, 1.0, 1.0, 1.0, 1.0, 1.0, 1.0, 1.0, 1.0, 1.0, 1.0, 1.0, 1.0, 1.0, 1.0, 1.0, 1.0, 1.0, 1.0, 1.0, 1.0, 1.0, 1.0, 1.0, 1.0, 1.0, 1.0, 1.0, 1.0, 1.0, 1.0, 1.0, 1.0, 1.0, 1.0, 1.0, 1.0, 1.0, 1.0, 1.0, 1.0, 1.0, 1.0, 1.0, 1.0, 1.0, 1.0, 1.0, 1.0, 1.0, 1.0, 1.0, 1.0, 1.0, 1.0, 1.0, 1.0, 1.0, 1.0, 1.0, 1.0, 1.0, 1.0, 1.0, 1.0, 1.0, 1.0, 1.0, 1.0, 1.0, 1.0, 1.0, 1.0, 1.0, 1.0, 1.0, 1.0, 1.0, 1.0, 1.0, 1.0, 1.0, 1.0, 1.0, 1.0, 1.0, 1.0, 1.0, 1.0, 1.0, 1.0, 1.0, 1.0, 1.0, 1.0, 1.0, 1.0, 1.0, 1.0, 1.0, 1.0, 1.0, 1.0, 1.0, 1.0, 1.0, 1.0, 1.0, 1.0, 1.0, 1.0, 1.0, 1.0, 1.0, 1.0, 1.0, 1.0, 1.0, 1.0, 1.0, 1.0, 1.0, 1.0, 1.0, 1.0, 1.0, 1.0, 1.0, 1.0, 1.0, 1.0, 1.0, 1.0, 1.0, 1.0, 1.0, 1.0, 1.0, 1.0, 1.0, 1.0, 1.0, 1.0, 1.0, 1.0, 1.0, 1.0, 1.0, 1.0, 1.0, 1.0, 1.0, 1.0, 1.0, 1.0, 1.0, 1.0, 1.0, 1.0, 1.0, 1.0, 1.0, 1.0, 1.0, 1.0, 1.0, 1.0, 1.0, 1.0, 1.0, 1.0, 1.0, 1.0, 1.0, 1.0, 1.0, 1.0, 1.0, 1.0, 1.0, 1.0, 1.0, 1.0, 1.0, 1.0, 1.0, 1.0, 1.0, 1.0, 1.0, 1.0, 1.0, 1.0, 1.0, 1.0, 1.0, 1.0, 1.0, 1.0, 1.0, 1.0, 1.0, 1.0, 1.0, 1.0, 1.0, 1.0, 1.0, 1.0, 1.0, 1.0, 1.0, 1.0, 1.0, 1.0, 1.0, 1.0, 1.0, 1.0, 1.0, 1.0, 1.0, 1.0, 1.0, 1.0, 1.0, 1.0, 1.0, 1.0, 1.0, 1.0, 1.0, 1.0, 1.0, 1.0, 1.0, 1.0, 1.0, 1.0, 1.0, 1.0, 1.0, 1.0, 1.0, 1.0, 1.0, 1.0, 1.0, 1.0, 1.0, 1.0, 1.0, 1.0, 1.0, 1.0, 1.0, 1.0, 1.0, 1.0, 1.0, 1.0, 1.0, 1.0, 1.0, 1.0, 1.0, 1.0, 1.0, 1.0, 1.0, 1.0, 1.0, 1.0, 1.0, 1.0, 1.0, 1.0, 1.0, 1.0, 1.0, 1.0, 1.0, 1.0, 1.0, 1.0, 1.0, 1.0, 1.0, 1.0, 1.0, 1.0, 1.0, 1.0, 1.0, 1.0, 1.0, 1.0, 1.0, 1.0, 1.0, 1.0, 1.0, 1.0, 1.0, 1.0, 1.0, 1.0, 1.0, 1.0, 1.0, 1.0, 1.0, 1.0, 1.0, 1.0, 1.0, 1.0, 1.0, 1.0, 1.0, 1.0, 1.0, 1.0, 1.0, 1.0, 1.0, 1.0, 1.0, 1.0, 1.0, 1.0, 1.0, 1.0, 1.0, 1.0, 1.0, 1.0, 1.0, 1.0, 1.0, 1.0, 1.0, 1.0, 1.0, 1.0, 1.0, 1.0, 1.0, 1.0, 1.0, 1.0, 1.0, 1.0, 1.0, 1.0, 1.0, 1.0, 1.0, 1.0, 1.0, 1.0, 1.0, 1.0, 1.0, 1.0, 1.0, 1.0, 1.0, 1.0, 1.0, 1.0, 1.0, 1.0, 1.0, 1.0, 1.0, 1.0, 1.0, 1.0, 1.0, 1.0, 1.0, 1.0, 1.0, 1.0, 1.0, 1.0, 1.0, 1.0, 1.0, 1.0, 1.0, 1.0, 1.0, 1.0, 1.0, 1.0, 1.0, 1.0, 1.0, 1.0, 1.0, 1.0, 1.0, 1.0, 1.0, 1.0, 1.0, 1.0, 1.0, 1.0, 1.0, 1.0, 1.0, 1.0, 1.0, 1.0, 1.0, 1.0, 1.0, 1.0, 1.0, 1.0, 1.0, 1.0, 1.0, 1.0, 1.0, 1.0, 1.0, 1.0, 1.0, 1.0, 1.0, 1.0, 1.0, 1.0, 1.0, 1.0, 1.0, 1.0, 1.0, 1.0, 1.0, 1.0, 1.0, 1.0, 1.0, 1.0, 1.0, 1.0, 1.0, 1.0, 1.0, 1.0, 1.0, 1.0, 1.0, 1.0, 1.0, 1.0, 1.0, 1.0, 1.0, 1.0, 1.0, 1.0, 1.0, 1.0, 1.0, 1.0, 1.0, 1.0, 1.0, 1.0, 1.0, 1.0, 1.0, 1.0, 1.0, 1.0, 1.0, 1.0, 1.0, 1.0, 1.0, 1.0, 1.0, 1.0, 1.0, 1.0, 1.0, 1.0, 1.0, 1.0, 1.0, 1.0, 1.0, 1.0, 1.0, 1.0, 1.0, 1.0, 1.0, 1.0, 1.0, 1.0, 1.0, 1.0, 1.0, 1.0, 1.0, 1.0, 1.0, 1.0, 1.0, 1.0, 1.0, 1.0, 1.0, 1.0, 1.0, 1.0, 1.0, 1.0, 1.0, 1.0, 1.0, 1.0, 1.0, 1.0, 1.0, 1.0, 1.0, 1.0, 1.0, 1.0, 1.0, 1.0, 1.0, 1.0, 1.0, 1.0, 1.0, 1.0, 1.0, 1.0, 1.0, 1.0, 1.0, 1.0, 1.0, 1.0, 1.0, 1.0, 1.0, 1.0, 1.0, 1.0, 1.0, 1.0, 1.0, 1.0, 1.0, 1.0, 1.0, 1.0, 1.0, 1.0, 1.0, 1.0, 1.0, 1.0, 1.0, 1.0, 1.0, 1.0, 1.0, 1.0, 1.0, 1.0, 1.0, 1.0, 1.0, 1.0, 1.0, 1.0, 1.0, 1.0, 1.0, 1.0, 1.0, 1.0, 1.0, 1.0, 1.0, 1.0, 1.0, 1.0, 1.0, 1.0, 1.0, 1.0, 1.0, 1.0, 1.0, 1.0, 1.0, 1.0, 1.0, 1.0, 1.0, 1.0, 1.0, 1.0, 1.0, 1.0, 1.0, 1.0, 1.0, 1.0, 1.0, 1.0, 1.0, 1.0, 1.0, 1.0, 1.0, 1.0, 1.0, 1.0, 1.0, 1.0, 1.0, 1.0, 1.0, 1.0, 1.0, 1.0, 1.0, 1.0])
me_cube_001.materials.append(mat_material)
me_cube_001.use_remesh_preserve_volume = False
me_cube_001.use_remesh_preserve_attributes = False
me_cube_001.use_mirror_vertex_groups = False
me_cube_001.update()
me_cube = bpy.data.meshes.new('Cube')
me_cube.from_pydata([(-1.336, -0.404, -1.0), (-1.336, -0.404, 1.0), (-1.336, 1.196, -1.0), (-1.336, 1.196, 1.0), (0.6638, -0.404, -1.0), (0.6638, -0.404, 1.0), (0.6638, 1.196, -1.0), (0.6638, 1.196, 1.0), (0.6638, 1.196, 1.0), (0.6638, -0.404, 1.0)], [(9, 8)], [(0, 2, 3, 1), (2, 6, 7, 3), (6, 4, 5, 7), (4, 0, 1, 5), (7, 5, 1, 3)])
me_cube.materials.append(mat_material_001)
me_cube.use_remesh_preserve_volume = False
me_cube.use_remesh_preserve_attributes = False
me_cube.use_mirror_vertex_groups = False
me_cube.update()

# ---- objects
ob_standshelf = bpy.data.objects.new('standShelf', me_cube_001)
ob_lamp = bpy.data.objects.new('Lamp', light_lamp)
ob_camera = bpy.data.objects.new('Camera', cam_camera)
ob_cube = bpy.data.objects.new('Cube', me_cube)

# ---- transforms, parenting, visibility, modifiers, constraints
ob_standshelf.location = (0.0, 0.0, 0.0)
ob_standshelf.lineart.crease_threshold = 0.0
ob_lamp.location = (4.081, 1.007, 5.904)
ob_lamp.rotation_euler = (0.6503, 0.05522, 1.865)
ob_lamp.lock_rotations_4d = False
ob_lamp.empty_display_type = 'ARROWS'
ob_lamp.color = (0.0, 0.0, 0.0, 0.0)
ob_lamp.lineart.crease_threshold = 0.0
ob_camera.location = (6.269, -6.65, 5.035)
ob_camera.rotation_euler = (1.109, -0.0, 0.8137)
ob_camera.lock_rotations_4d = False
ob_camera.empty_display_type = 'ARROWS'
ob_camera.color = (0.0, 0.0, 0.0, 0.0)
ob_camera.display_type = 'WIRE'
ob_camera.lineart.crease_threshold = 0.0
ob_cube.location = (2.627, 0.2849, 1.306)
ob_cube.scale = (0.95, 0.6, 0.42)
ob_cube.lineart.crease_threshold = 0.0

# ---- collection membership
col_collection_1.objects.link(ob_standshelf)
col_collection_1.objects.link(ob_lamp)
col_collection_1.objects.link(ob_camera)
col_collection_3.objects.link(ob_cube)

# ---- scene / render settings (as saved in the file)
scene.camera = ob_camera
scene.frame_start = 1; scene.frame_end = 250; scene.frame_set(6)
scene.render.engine = 'BLENDER_EEVEE_NEXT'
scene.render.resolution_percentage = 50
scene.render.dither_intensity = 0.0
scene.cycles.use_denoising = False
scene.cycles.samples = 128
scene.cycles.sampling_pattern = 'TABULATED_SOBOL'
scene.cycles.use_adaptive_sampling = False
scene.cycles.use_light_tree = False
scene.cycles.blur_glossy = 0.0
scene.cycles.sample_clamp_indirect = 0.0
scene.view_settings.view_transform = 'Standard'
bpy.context.view_layer.update()
